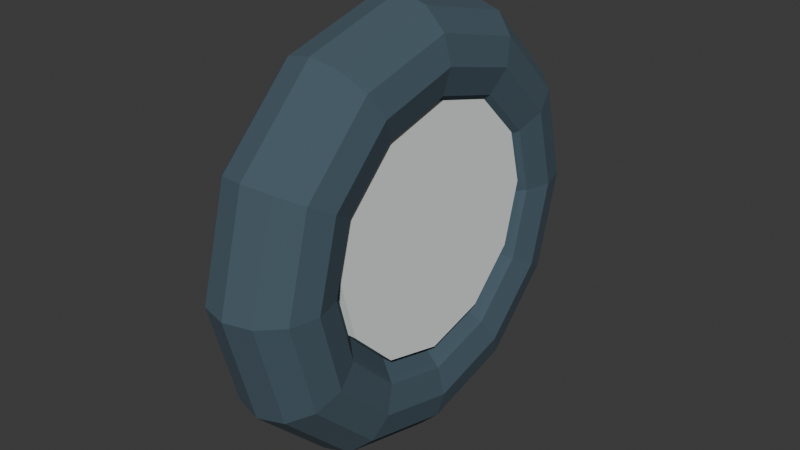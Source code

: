 # Source: car003_wheel.blend  (saved by Blender 4.3.34; exported with 4.5.12 LTS)
import bpy
from mathutils import Matrix  # noqa: F401  (used for matrix-valued properties, if any)

bpy.ops.wm.read_factory_settings(use_empty=True)
scene = bpy.context.scene
scene.name = 'Scene'

# ---- collections
col_collection = bpy.data.collections.new('Collection'); scene.collection.children.link(col_collection)

# ---- materials (node trees are filled in below, after node groups)
mat_mat21 = bpy.data.materials.new('mat21')
mat_mat21.use_backface_culling = True
mat_mat21.diffuse_color = (1.0, 1.0, 1.0, 1.0)
mat_mat12 = bpy.data.materials.new('mat12')
mat_mat12.use_backface_culling = True
mat_mat12.diffuse_color = (1.0, 0.83, 0.04, 1.0)
mat_mat7 = bpy.data.materials.new('mat7')
mat_mat7.use_backface_culling = True
mat_mat7.diffuse_color = (0.87, 0.12, 0.29, 1.0)
mat_mat16 = bpy.data.materials.new('mat16')
mat_mat16.use_backface_culling = True
mat_mat16.diffuse_color = (0.19, 0.28, 0.34, 1.0)
mat_mat18 = bpy.data.materials.new('mat18')
mat_mat18.use_backface_culling = True
mat_mat18.diffuse_color = (1.0, 0.61, 0.25, 1.0)
mat_mat17 = bpy.data.materials.new('mat17')
mat_mat17.use_backface_culling = True
mat_mat17.diffuse_color = (0.06, 0.1, 0.13, 1.0)
mat_mat25 = bpy.data.materials.new('mat25')
mat_mat25.surface_render_method = 'BLENDED'
mat_mat25.blend_method = 'BLEND'
mat_mat25.diffuse_color = (0.83, 0.89, 0.87, 0.4)
mat_mat15 = bpy.data.materials.new('mat15')
mat_mat15.use_backface_culling = True
mat_mat15.diffuse_color = (0.63, 0.7, 0.72, 1.0)
mat_mat3 = bpy.data.materials.new('mat3')
mat_mat3.use_backface_culling = True
mat_mat3.diffuse_color = (0.22, 0.74, 0.83, 1.0)
mat_mat5 = bpy.data.materials.new('mat5')
mat_mat5.use_backface_culling = True
mat_mat5.diffuse_color = (0.0, 0.34, 0.79, 1.0)
mat_mat4 = bpy.data.materials.new('mat4')
mat_mat4.use_backface_culling = True
mat_mat4.diffuse_color = (0.0, 0.52, 0.66, 1.0)
mat_mat13 = bpy.data.materials.new('mat13')
mat_mat13.use_backface_culling = True
mat_mat13.diffuse_color = (1.0, 0.33, 0.0, 1.0)
mat_mat8 = bpy.data.materials.new('mat8')
mat_mat8.use_backface_culling = True
mat_mat8.diffuse_color = (0.91, 0.05, 0.03, 1.0)

# ---- material node trees
mat_mat21.use_nodes = True; mat_mat21.node_tree.nodes.clear()
_N = mat_mat21.node_tree.nodes; _L = mat_mat21.node_tree.links
n0 = _N.new('ShaderNodeBsdfPrincipled'); n0.name = 'Principled BSDF'; n0.location = (10, 300)
n0.inputs[0].default_value = (1.0, 1.0, 1.0, 1.0)
n0.inputs[2].default_value = 1.0
n1 = _N.new('ShaderNodeOutputMaterial'); n1.name = 'Material Output'; n1.location = (300, 300)
_L.new(n0.outputs[0], n1.inputs[0])
n1.is_active_output = True
mat_mat12.use_nodes = True; mat_mat12.node_tree.nodes.clear()
_N = mat_mat12.node_tree.nodes; _L = mat_mat12.node_tree.links
n0 = _N.new('ShaderNodeBsdfPrincipled'); n0.name = 'Principled BSDF'; n0.location = (10, 300)
n0.inputs[0].default_value = (1.0, 0.83, 0.04, 1.0)
n0.inputs[2].default_value = 1.0
n1 = _N.new('ShaderNodeOutputMaterial'); n1.name = 'Material Output'; n1.location = (300, 300)
_L.new(n0.outputs[0], n1.inputs[0])
n1.is_active_output = True
mat_mat7.use_nodes = True; mat_mat7.node_tree.nodes.clear()
_N = mat_mat7.node_tree.nodes; _L = mat_mat7.node_tree.links
n0 = _N.new('ShaderNodeBsdfPrincipled'); n0.name = 'Principled BSDF'; n0.location = (10, 300)
n0.inputs[0].default_value = (0.87, 0.12, 0.29, 1.0)
n0.inputs[2].default_value = 1.0
n1 = _N.new('ShaderNodeOutputMaterial'); n1.name = 'Material Output'; n1.location = (300, 300)
_L.new(n0.outputs[0], n1.inputs[0])
n1.is_active_output = True
mat_mat16.use_nodes = True; mat_mat16.node_tree.nodes.clear()
_N = mat_mat16.node_tree.nodes; _L = mat_mat16.node_tree.links
n0 = _N.new('ShaderNodeBsdfPrincipled'); n0.name = 'Principled BSDF'; n0.location = (10, 300)
n0.inputs[0].default_value = (0.19, 0.28, 0.34, 1.0)
n0.inputs[2].default_value = 1.0
n1 = _N.new('ShaderNodeOutputMaterial'); n1.name = 'Material Output'; n1.location = (300, 300)
_L.new(n0.outputs[0], n1.inputs[0])
n1.is_active_output = True
mat_mat18.use_nodes = True; mat_mat18.node_tree.nodes.clear()
_N = mat_mat18.node_tree.nodes; _L = mat_mat18.node_tree.links
n0 = _N.new('ShaderNodeBsdfPrincipled'); n0.name = 'Principled BSDF'; n0.location = (10, 300)
n0.inputs[0].default_value = (1.0, 0.61, 0.25, 1.0)
n0.inputs[2].default_value = 1.0
n1 = _N.new('ShaderNodeOutputMaterial'); n1.name = 'Material Output'; n1.location = (300, 300)
_L.new(n0.outputs[0], n1.inputs[0])
n1.is_active_output = True
mat_mat17.use_nodes = True; mat_mat17.node_tree.nodes.clear()
_N = mat_mat17.node_tree.nodes; _L = mat_mat17.node_tree.links
n0 = _N.new('ShaderNodeBsdfPrincipled'); n0.name = 'Principled BSDF'; n0.location = (10, 300)
n0.inputs[0].default_value = (0.06, 0.1, 0.13, 1.0)
n0.inputs[2].default_value = 1.0
n1 = _N.new('ShaderNodeOutputMaterial'); n1.name = 'Material Output'; n1.location = (300, 300)
_L.new(n0.outputs[0], n1.inputs[0])
n1.is_active_output = True
mat_mat25.use_nodes = True; mat_mat25.node_tree.nodes.clear()
_N = mat_mat25.node_tree.nodes; _L = mat_mat25.node_tree.links
n0 = _N.new('ShaderNodeBsdfPrincipled'); n0.name = 'Principled BSDF'; n0.location = (10, 300)
n0.inputs[0].default_value = (0.83, 0.89, 0.87, 1.0)
n0.inputs[2].default_value = 1.0
n1 = _N.new('ShaderNodeOutputMaterial'); n1.name = 'Material Output'; n1.location = (300, 300)
_L.new(n0.outputs[0], n1.inputs[0])
n1.is_active_output = True
mat_mat15.use_nodes = True; mat_mat15.node_tree.nodes.clear()
_N = mat_mat15.node_tree.nodes; _L = mat_mat15.node_tree.links
n0 = _N.new('ShaderNodeBsdfPrincipled'); n0.name = 'Principled BSDF'; n0.location = (10, 300)
n0.inputs[0].default_value = (0.63, 0.7, 0.72, 1.0)
n0.inputs[2].default_value = 1.0
n1 = _N.new('ShaderNodeOutputMaterial'); n1.name = 'Material Output'; n1.location = (300, 300)
_L.new(n0.outputs[0], n1.inputs[0])
n1.is_active_output = True
mat_mat3.use_nodes = True; mat_mat3.node_tree.nodes.clear()
_N = mat_mat3.node_tree.nodes; _L = mat_mat3.node_tree.links
n0 = _N.new('ShaderNodeBsdfPrincipled'); n0.name = 'Principled BSDF'; n0.location = (10, 300)
n0.inputs[0].default_value = (0.22, 0.74, 0.83, 1.0)
n0.inputs[2].default_value = 1.0
n1 = _N.new('ShaderNodeOutputMaterial'); n1.name = 'Material Output'; n1.location = (300, 300)
_L.new(n0.outputs[0], n1.inputs[0])
n1.is_active_output = True
mat_mat5.use_nodes = True; mat_mat5.node_tree.nodes.clear()
_N = mat_mat5.node_tree.nodes; _L = mat_mat5.node_tree.links
n0 = _N.new('ShaderNodeBsdfPrincipled'); n0.name = 'Principled BSDF'; n0.location = (10, 300)
n0.inputs[0].default_value = (0.0, 0.34, 0.79, 1.0)
n0.inputs[2].default_value = 1.0
n1 = _N.new('ShaderNodeOutputMaterial'); n1.name = 'Material Output'; n1.location = (300, 300)
_L.new(n0.outputs[0], n1.inputs[0])
n1.is_active_output = True
mat_mat4.use_nodes = True; mat_mat4.node_tree.nodes.clear()
_N = mat_mat4.node_tree.nodes; _L = mat_mat4.node_tree.links
n0 = _N.new('ShaderNodeBsdfPrincipled'); n0.name = 'Principled BSDF'; n0.location = (10, 300)
n0.inputs[0].default_value = (0.0, 0.52, 0.66, 1.0)
n0.inputs[2].default_value = 1.0
n1 = _N.new('ShaderNodeOutputMaterial'); n1.name = 'Material Output'; n1.location = (300, 300)
_L.new(n0.outputs[0], n1.inputs[0])
n1.is_active_output = True
mat_mat13.use_nodes = True; mat_mat13.node_tree.nodes.clear()
_N = mat_mat13.node_tree.nodes; _L = mat_mat13.node_tree.links
n0 = _N.new('ShaderNodeBsdfPrincipled'); n0.name = 'Principled BSDF'; n0.location = (10, 300)
n0.inputs[0].default_value = (1.0, 0.33, 0.0, 1.0)
n0.inputs[2].default_value = 1.0
n1 = _N.new('ShaderNodeOutputMaterial'); n1.name = 'Material Output'; n1.location = (300, 300)
_L.new(n0.outputs[0], n1.inputs[0])
n1.is_active_output = True
mat_mat8.use_nodes = True; mat_mat8.node_tree.nodes.clear()
_N = mat_mat8.node_tree.nodes; _L = mat_mat8.node_tree.links
n0 = _N.new('ShaderNodeBsdfPrincipled'); n0.name = 'Principled BSDF'; n0.location = (10, 300)
n0.inputs[0].default_value = (0.91, 0.05, 0.03, 1.0)
n0.inputs[2].default_value = 1.0
n1 = _N.new('ShaderNodeOutputMaterial'); n1.name = 'Material Output'; n1.location = (300, 300)
_L.new(n0.outputs[0], n1.inputs[0])
n1.is_active_output = True

# ---- world
world_world = bpy.data.worlds.new('World'); scene.world = world_world
world_world.use_nodes = True; world_world.node_tree.nodes.clear()
_N = world_world.node_tree.nodes; _L = world_world.node_tree.links
n0 = _N.new('ShaderNodeOutputWorld'); n0.name = 'World Output'; n0.location = (300, 300)
n1 = _N.new('ShaderNodeBackground'); n1.name = 'Background'; n1.location = (10, 300)
n1.inputs[0].default_value = (0.05088, 0.05088, 0.05088, 1.0)
_L.new(n1.outputs[0], n0.inputs[0])
n0.is_active_output = True
world_world.color = (0.05088, 0.05088, 0.05088)
world_world.sun_shadow_jitter_overblur = 0.0

# ---- meshes
me_mesh2140300993_001 = bpy.data.meshes.new('mesh2140300993.001')
me_mesh2140300993_001.from_pydata([(0.05819, 0.2453, 0.0009567), (0.05819, 0.2126, 0.1232), (0.06755, 0.1823, 0.1057), (0.06755, 0.2104, 0.0009567), (0.03262, 0.2709, 0.0009567), (0.03262, 0.2347, 0.136), (0.05819, 0.2126, 0.1232), (0.05819, 0.2453, 0.0009567), (-0.002303, 0.2803, 0.0009567), (-0.002303, 0.2428, 0.1407), (0.03262, 0.2347, 0.136), (0.03262, 0.2709, 0.0009567), (-0.03723, 0.2709, 0.0009567), (-0.03723, 0.2347, 0.136), (-0.002303, 0.2428, 0.1407), (-0.002303, 0.2803, 0.0009567), (-0.0628, 0.2453, 0.0009567), (-0.0628, 0.2126, 0.1232), (-0.03723, 0.2347, 0.136), (-0.03723, 0.2709, 0.0009567), (-0.07215, 0.2104, 0.0009567), (-0.07215, 0.1823, 0.1057), (-0.0628, 0.2126, 0.1232), (-0.0628, 0.2453, 0.0009567), (-0.0628, 0.1755, 0.0009567), (-0.0628, 0.1521, 0.08827), (-0.07215, 0.1823, 0.1057), (-0.07215, 0.2104, 0.0009567), (-0.03723, 0.1499, 0.0009567), (-0.03723, 0.13, 0.07549), (-0.0628, 0.1521, 0.08827), (-0.0628, 0.1755, 0.0009567), (-0.002303, 0.1406, 0.0009567), (-0.002303, 0.1218, 0.07081), (-0.03723, 0.13, 0.07549), (-0.03723, 0.1499, 0.0009567), (0.05819, 0.1755, 0.0009567), (0.05819, 0.1521, 0.08827), (0.03262, 0.13, 0.07549), (0.03262, 0.1499, 0.0009567), (0.06755, 0.2104, 0.0009567), (0.06755, 0.1823, 0.1057), (0.05819, 0.1521, 0.08827), (0.05819, 0.1755, 0.0009567), (0.05819, 0.2126, 0.1232), (0.05819, 0.1231, 0.2127), (0.06755, 0.1056, 0.1824), (0.06755, 0.1823, 0.1057), (0.03262, 0.2347, 0.136), (0.03262, 0.1359, 0.2348), (0.05819, 0.1231, 0.2127), (0.05819, 0.2126, 0.1232), (-0.002303, 0.2428, 0.1407), (-0.002303, 0.1406, 0.2429), (0.03262, 0.1359, 0.2348), (0.03262, 0.2347, 0.136), (-0.03723, 0.2347, 0.136), (-0.03723, 0.1359, 0.2348), (-0.002303, 0.1406, 0.2429), (-0.002303, 0.2428, 0.1407), (-0.0628, 0.2126, 0.1232), (-0.0628, 0.1231, 0.2127), (-0.03723, 0.1359, 0.2348), (-0.03723, 0.2347, 0.136), (-0.07215, 0.1823, 0.1057), (-0.07215, 0.1056, 0.1824), (-0.0628, 0.1231, 0.2127), (-0.0628, 0.2126, 0.1232), (-0.0628, 0.1521, 0.08827), (-0.0628, 0.08818, 0.1522), (-0.07215, 0.1056, 0.1824), (-0.07215, 0.1823, 0.1057), (-0.03723, 0.13, 0.07549), (-0.03723, 0.07539, 0.13), (-0.0628, 0.08818, 0.1522), (-0.0628, 0.1521, 0.08827), (-0.002303, 0.1218, 0.07081), (-0.002303, 0.07071, 0.1219), (-0.03723, 0.07539, 0.13), (-0.03723, 0.13, 0.07549), (0.05819, 0.1521, 0.08827), (0.05819, 0.08818, 0.1522), (0.03262, 0.07539, 0.13), (0.03262, 0.13, 0.07549), (0.06755, 0.1823, 0.1057), (0.06755, 0.1056, 0.1824), (0.05819, 0.08818, 0.1522), (0.05819, 0.1521, 0.08827), (0.05819, 0.1231, 0.2127), (0.05819, 0.0008603, 0.2454), (0.06755, 0.0008603, 0.2105), (0.06755, 0.1056, 0.1824), (0.03262, 0.1359, 0.2348), (0.03262, 0.0008603, 0.271), (0.05819, 0.0008603, 0.2454), (0.05819, 0.1231, 0.2127), (-0.002303, 0.1406, 0.2429), (-0.002303, 0.0008603, 0.2804), (0.03262, 0.0008603, 0.271), (0.03262, 0.1359, 0.2348), (-0.03723, 0.1359, 0.2348), (-0.03723, 0.0008603, 0.271), (-0.002303, 0.0008603, 0.2804), (-0.002303, 0.1406, 0.2429), (-0.0628, 0.1231, 0.2127), (-0.0628, 0.0008603, 0.2454), (-0.03723, 0.0008603, 0.271), (-0.03723, 0.1359, 0.2348), (-0.07215, 0.1056, 0.1824), (-0.07215, 0.0008603, 0.2105), (-0.0628, 0.0008603, 0.2454), (-0.0628, 0.1231, 0.2127), (-0.0628, 0.08818, 0.1522), (-0.0628, 0.0008603, 0.1756), (-0.07215, 0.0008603, 0.2105), (-0.07215, 0.1056, 0.1824), (-0.03723, 0.07539, 0.13), (-0.03723, 0.0008603, 0.15), (-0.0628, 0.0008603, 0.1756), (-0.0628, 0.08818, 0.1522), (-0.002303, 0.07071, 0.1219), (-0.002303, 0.0008603, 0.1407), (-0.03723, 0.0008603, 0.15), (-0.03723, 0.07539, 0.13), (0.05819, 0.08818, 0.1522), (0.05819, 0.0008603, 0.1756), (0.03262, 0.0008603, 0.15), (0.03262, 0.07539, 0.13), (0.06755, 0.1056, 0.1824), (0.06755, 0.0008603, 0.2105), (0.05819, 0.0008603, 0.1756), (0.05819, 0.08818, 0.1522), (0.05819, 0.0008603, 0.2454), (0.05819, -0.1214, 0.2127), (0.06755, -0.1039, 0.1824), (0.06755, 0.0008603, 0.2105), (0.03262, 0.0008603, 0.271), (0.03262, -0.1342, 0.2348), (0.05819, -0.1214, 0.2127), (0.05819, 0.0008603, 0.2454), (-0.002303, 0.0008603, 0.2804), (-0.002303, -0.1388, 0.2429), (0.03262, -0.1342, 0.2348), (0.03262, 0.0008603, 0.271), (-0.03723, 0.0008603, 0.271), (-0.03723, -0.1342, 0.2348), (-0.002303, -0.1388, 0.2429), (-0.002303, 0.0008603, 0.2804), (-0.0628, 0.0008603, 0.2454), (-0.0628, -0.1214, 0.2127), (-0.03723, -0.1342, 0.2348), (-0.03723, 0.0008603, 0.271), (-0.07215, 0.0008603, 0.2105), (-0.07216, -0.1039, 0.1824), (-0.0628, -0.1214, 0.2127), (-0.0628, 0.0008603, 0.2454), (-0.0628, 0.0008603, 0.1756), (-0.0628, -0.08645, 0.1522), (-0.07216, -0.1039, 0.1824), (-0.07215, 0.0008603, 0.2105), (-0.03723, 0.0008603, 0.15), (-0.03723, -0.07367, 0.13), (-0.0628, -0.08645, 0.1522), (-0.0628, 0.0008603, 0.1756), (-0.002303, 0.0008603, 0.1407), (-0.002303, -0.06899, 0.1219), (-0.03723, -0.07367, 0.13), (-0.03723, 0.0008603, 0.15), (0.05819, 0.0008603, 0.1756), (0.05819, -0.08645, 0.1522), (0.03262, -0.07367, 0.13), (0.03262, 0.0008603, 0.15), (0.06755, 0.0008603, 0.2105), (0.06755, -0.1039, 0.1824), (0.05819, -0.08645, 0.1522), (0.05819, 0.0008603, 0.1756), (0.05819, -0.1214, 0.2127), (0.05819, -0.2109, 0.1232), (0.06755, -0.1806, 0.1057), (0.06755, -0.1039, 0.1824), (0.03262, -0.1342, 0.2348), (0.03262, -0.233, 0.136), (0.05819, -0.2109, 0.1232), (0.05819, -0.1214, 0.2127), (-0.002303, -0.1388, 0.2429), (-0.002303, -0.2411, 0.1407), (0.03262, -0.233, 0.136), (0.03262, -0.1342, 0.2348), (-0.03723, -0.1342, 0.2348), (-0.03723, -0.233, 0.136), (-0.002303, -0.2411, 0.1407), (-0.002303, -0.1388, 0.2429), (-0.0628, -0.1214, 0.2127), (-0.0628, -0.2109, 0.1232), (-0.03723, -0.233, 0.136), (-0.03723, -0.1342, 0.2348), (-0.07216, -0.1039, 0.1824), (-0.07216, -0.1806, 0.1057), (-0.0628, -0.2109, 0.1232), (-0.0628, -0.1214, 0.2127), (-0.0628, -0.08645, 0.1522), (-0.0628, -0.1504, 0.08827), (-0.07216, -0.1806, 0.1057), (-0.07216, -0.1039, 0.1824), (-0.03723, -0.07367, 0.13), (-0.03723, -0.1282, 0.07549), (-0.0628, -0.1504, 0.08827), (-0.0628, -0.08645, 0.1522), (-0.002303, -0.06899, 0.1219), (-0.002303, -0.1201, 0.07081), (-0.03723, -0.1282, 0.07549), (-0.03723, -0.07367, 0.13), (0.05819, -0.08645, 0.1522), (0.05819, -0.1504, 0.08827), (0.03262, -0.1282, 0.07549), (0.03262, -0.07367, 0.13), (0.06755, -0.1039, 0.1824), (0.06755, -0.1806, 0.1057), (0.05819, -0.1504, 0.08827), (0.05819, -0.08645, 0.1522), (0.05819, -0.2109, 0.1232), (0.05819, -0.2436, 0.0009567), (0.06755, -0.2087, 0.0009567), (0.06755, -0.1806, 0.1057), (0.03262, -0.233, 0.136), (0.03262, -0.2692, 0.0009567), (0.05819, -0.2436, 0.0009567), (0.05819, -0.2109, 0.1232), (-0.002303, -0.2411, 0.1407), (-0.002303, -0.2785, 0.0009567), (0.03262, -0.2692, 0.0009567), (0.03262, -0.233, 0.136), (-0.03723, -0.233, 0.136), (-0.03723, -0.2692, 0.0009567), (-0.002303, -0.2785, 0.0009567), (-0.002303, -0.2411, 0.1407), (-0.0628, -0.2109, 0.1232), (-0.0628, -0.2436, 0.0009567), (-0.03723, -0.2692, 0.0009567), (-0.03723, -0.233, 0.136), (-0.07216, -0.1806, 0.1057), (-0.07216, -0.2087, 0.0009567), (-0.0628, -0.2436, 0.0009567), (-0.0628, -0.2109, 0.1232), (-0.0628, -0.1504, 0.08827), (-0.0628, -0.1738, 0.0009567), (-0.07216, -0.2087, 0.0009567), (-0.07216, -0.1806, 0.1057), (-0.03723, -0.1282, 0.07549), (-0.03723, -0.1482, 0.0009567), (-0.0628, -0.1738, 0.0009567), (-0.0628, -0.1504, 0.08827), (-0.002303, -0.1201, 0.07081), (-0.002303, -0.1388, 0.0009567), (-0.03723, -0.1482, 0.0009567), (-0.03723, -0.1282, 0.07549), (0.03262, -0.1482, 0.0009567), (-0.002303, -0.1388, 0.0009567), (-0.002303, -0.1201, 0.07081), (0.05819, -0.1504, 0.08827), (0.05819, -0.1738, 0.0009567), (0.03262, -0.1482, 0.0009567), (0.03262, -0.1282, 0.07549), (0.06755, -0.1806, 0.1057), (0.06755, -0.2087, 0.0009567), (0.05819, -0.1738, 0.0009567), (0.05819, -0.1504, 0.08827), (0.05819, -0.2436, 0.0009567), (0.05819, -0.2109, -0.1213), (0.06755, -0.1806, -0.1038), (0.06755, -0.2087, 0.0009567), (0.03262, -0.2692, 0.0009567), (0.03262, -0.233, -0.1341), (0.05819, -0.2109, -0.1213), (0.05819, -0.2436, 0.0009567), (-0.002303, -0.2785, 0.0009567), (-0.002303, -0.2411, -0.1387), (0.03262, -0.233, -0.1341), (0.03262, -0.2692, 0.0009567), (-0.03723, -0.2692, 0.0009567), (-0.03723, -0.233, -0.1341), (-0.002303, -0.2411, -0.1387), (-0.002303, -0.2785, 0.0009567), (-0.0628, -0.2436, 0.0009567), (-0.0628, -0.2109, -0.1213), (-0.03723, -0.233, -0.1341), (-0.03723, -0.2692, 0.0009567), (-0.07216, -0.2087, 0.0009567), (-0.07216, -0.1806, -0.1038), (-0.0628, -0.2109, -0.1213), (-0.0628, -0.2436, 0.0009567), (-0.0628, -0.1738, 0.0009567), (-0.0628, -0.1504, -0.08636), (-0.07216, -0.1806, -0.1038), (-0.07216, -0.2087, 0.0009567), (-0.03723, -0.1482, 0.0009567), (-0.03723, -0.1282, -0.07357), (-0.0628, -0.1504, -0.08636), (-0.0628, -0.1738, 0.0009567), (-0.002303, -0.1388, 0.0009567), (-0.002303, -0.1201, -0.0689), (-0.03723, -0.1282, -0.07357), (-0.03723, -0.1482, 0.0009567), (0.05819, -0.1738, 0.0009567), (0.05819, -0.1504, -0.08636), (0.03262, -0.1282, -0.07357), (0.03262, -0.1482, 0.0009567), (0.06755, -0.2087, 0.0009567), (0.06755, -0.1806, -0.1038), (0.05819, -0.1504, -0.08636), (0.05819, -0.1738, 0.0009567), (0.05819, -0.2109, -0.1213), (0.05819, -0.1214, -0.2108), (0.06755, -0.1039, -0.1805), (0.06755, -0.1806, -0.1038), (0.03262, -0.233, -0.1341), (0.03262, -0.1342, -0.2329), (0.05819, -0.1214, -0.2108), (0.05819, -0.2109, -0.1213), (-0.002303, -0.2411, -0.1387), (-0.002303, -0.1388, -0.241), (0.03262, -0.1342, -0.2329), (0.03262, -0.233, -0.1341), (-0.03723, -0.233, -0.1341), (-0.03723, -0.1342, -0.2329), (-0.002303, -0.1388, -0.241), (-0.002303, -0.2411, -0.1387), (-0.0628, -0.2109, -0.1213), (-0.0628, -0.1214, -0.2108), (-0.03723, -0.1342, -0.2329), (-0.03723, -0.233, -0.1341), (-0.07216, -0.1806, -0.1038), (-0.07215, -0.1039, -0.1805), (-0.0628, -0.1214, -0.2108), (-0.0628, -0.2109, -0.1213), (-0.0628, -0.1504, -0.08636), (-0.0628, -0.08645, -0.1503), (-0.07215, -0.1039, -0.1805), (-0.07216, -0.1806, -0.1038), (-0.03723, -0.1282, -0.07357), (-0.03723, -0.07367, -0.1281), (-0.0628, -0.08645, -0.1503), (-0.0628, -0.1504, -0.08636), (-0.002303, -0.1201, -0.0689), (-0.002303, -0.06899, -0.12), (-0.03723, -0.07367, -0.1281), (-0.03723, -0.1282, -0.07357), (0.03262, -0.1282, -0.07357), (0.03262, -0.07367, -0.1281), (-0.002303, -0.06899, -0.12), (-0.002303, -0.1201, -0.0689), (0.05819, -0.1504, -0.08636), (0.05819, -0.08645, -0.1503), (0.03262, -0.07367, -0.1281), (0.03262, -0.1282, -0.07357), (0.06755, -0.1806, -0.1038), (0.06755, -0.1039, -0.1805), (0.05819, -0.08645, -0.1503), (0.05819, -0.1504, -0.08636), (0.05819, -0.1214, -0.2108), (0.05819, 0.0008603, -0.2435), (0.06755, 0.0008603, -0.2086), (0.06755, -0.1039, -0.1805), (0.03262, -0.1342, -0.2329), (0.03262, 0.0008603, -0.2691), (0.05819, 0.0008603, -0.2435), (0.05819, -0.1214, -0.2108), (-0.002303, -0.1388, -0.241), (-0.002303, 0.0008603, -0.2785), (0.03262, 0.0008603, -0.2691), (0.03262, -0.1342, -0.2329), (-0.03723, -0.1342, -0.2329), (-0.03723, 0.0008603, -0.2691), (-0.002303, 0.0008603, -0.2785), (-0.002303, -0.1388, -0.241), (-0.0628, -0.1214, -0.2108), (-0.0628, 0.0008603, -0.2435), (-0.03723, 0.0008603, -0.2691), (-0.03723, -0.1342, -0.2329), (-0.07215, -0.1039, -0.1805), (-0.07215, 0.0008603, -0.2086), (-0.0628, 0.0008603, -0.2435), (-0.0628, -0.1214, -0.2108), (-0.0628, -0.08645, -0.1503), (-0.0628, 0.0008603, -0.1737), (-0.07215, 0.0008603, -0.2086), (-0.07215, -0.1039, -0.1805), (-0.03723, -0.07367, -0.1281), (-0.03723, 0.0008603, -0.1481), (-0.0628, 0.0008603, -0.1737), (-0.0628, -0.08645, -0.1503), (-0.002303, -0.06899, -0.12), (-0.002303, 0.0008603, -0.1387), (-0.03723, 0.0008603, -0.1481), (-0.03723, -0.07367, -0.1281), (0.03262, -0.07367, -0.1281), (0.03262, 0.0008603, -0.1481), (-0.002303, 0.0008603, -0.1387), (-0.002303, -0.06899, -0.12), (0.05819, -0.08645, -0.1503), (0.05819, 0.0008603, -0.1737), (0.03262, 0.0008603, -0.1481), (0.03262, -0.07367, -0.1281), (0.06755, -0.1039, -0.1805), (0.06755, 0.0008603, -0.2086), (0.05819, 0.0008603, -0.1737), (0.05819, -0.08645, -0.1503), (0.05819, 0.0008603, -0.2435), (0.05819, 0.1231, -0.2108), (0.06755, 0.1056, -0.1805), (0.06755, 0.0008603, -0.2086), (0.03262, 0.0008603, -0.2691), (0.03262, 0.1359, -0.2329), (0.05819, 0.1231, -0.2108), (0.05819, 0.0008603, -0.2435), (-0.002303, 0.0008603, -0.2785), (-0.002303, 0.1406, -0.241), (0.03262, 0.1359, -0.2329), (0.03262, 0.0008603, -0.2691), (-0.03723, 0.0008603, -0.2691), (-0.03723, 0.1359, -0.2329), (-0.002303, 0.1406, -0.241), (-0.002303, 0.0008603, -0.2785), (-0.0628, 0.0008603, -0.2435), (-0.0628, 0.1231, -0.2108), (-0.03723, 0.1359, -0.2329), (-0.03723, 0.0008603, -0.2691), (-0.07215, 0.0008603, -0.2086), (-0.07215, 0.1056, -0.1805), (-0.0628, 0.1231, -0.2108), (-0.0628, 0.0008603, -0.2435), (-0.0628, 0.0008603, -0.1737), (-0.0628, 0.08818, -0.1503), (-0.07215, 0.1056, -0.1805), (-0.07215, 0.0008603, -0.2086), (-0.03723, 0.0008603, -0.1481), (-0.03723, 0.07539, -0.1281), (-0.0628, 0.08818, -0.1503), (-0.0628, 0.0008603, -0.1737), (-0.002303, 0.0008603, -0.1387), (-0.002303, 0.07071, -0.12), (-0.03723, 0.07539, -0.1281), (-0.03723, 0.0008603, -0.1481), (0.03262, 0.0008603, -0.1481), (0.03262, 0.07539, -0.1281), (-0.002303, 0.07071, -0.12), (-0.002303, 0.0008603, -0.1387), (0.05819, 0.0008603, -0.1737), (0.05819, 0.08818, -0.1503), (0.03262, 0.07539, -0.1281), (0.03262, 0.0008603, -0.1481), (0.06755, 0.0008603, -0.2086), (0.06755, 0.1056, -0.1805), (0.05819, 0.08818, -0.1503), (0.05819, 0.0008603, -0.1737), (0.05819, 0.1231, -0.2108), (0.05819, 0.2126, -0.1213), (0.06755, 0.1823, -0.1038), (0.06755, 0.1056, -0.1805), (0.03262, 0.1359, -0.2329), (0.03262, 0.2347, -0.1341), (0.05819, 0.2126, -0.1213), (0.05819, 0.1231, -0.2108), (-0.002303, 0.1406, -0.241), (-0.002303, 0.2428, -0.1387), (0.03262, 0.2347, -0.1341), (0.03262, 0.1359, -0.2329), (-0.03723, 0.1359, -0.2329), (-0.03723, 0.2347, -0.1341), (-0.002303, 0.2428, -0.1387), (-0.002303, 0.1406, -0.241), (-0.0628, 0.1231, -0.2108), (-0.0628, 0.2126, -0.1213), (-0.03723, 0.2347, -0.1341), (-0.03723, 0.1359, -0.2329), (-0.07215, 0.1056, -0.1805), (-0.07215, 0.1823, -0.1038), (-0.0628, 0.2126, -0.1213), (-0.0628, 0.1231, -0.2108), (-0.0628, 0.08818, -0.1503), (-0.0628, 0.1521, -0.08636), (-0.07215, 0.1823, -0.1038), (-0.07215, 0.1056, -0.1805), (-0.03723, 0.07539, -0.1281), (-0.03723, 0.13, -0.07357), (-0.0628, 0.1521, -0.08636), (-0.0628, 0.08818, -0.1503), (-0.002303, 0.07071, -0.12), (-0.002303, 0.1218, -0.0689), (-0.03723, 0.13, -0.07357), (-0.03723, 0.07539, -0.1281), (0.03262, 0.07539, -0.1281), (0.03262, 0.13, -0.07357), (-0.002303, 0.07071, -0.12), (0.05819, 0.08818, -0.1503), (0.05819, 0.1521, -0.08636), (0.03262, 0.13, -0.07357), (0.03262, 0.07539, -0.1281), (0.06755, 0.1056, -0.1805), (0.06755, 0.1823, -0.1038), (0.05819, 0.1521, -0.08636), (0.05819, 0.08818, -0.1503), (0.05819, 0.2126, -0.1213), (0.05819, 0.2453, 0.0009567), (0.06755, 0.2104, 0.0009567), (0.06755, 0.1823, -0.1038), (0.03262, 0.2347, -0.1341), (0.03262, 0.2709, 0.0009567), (0.05819, 0.2453, 0.0009567), (0.05819, 0.2126, -0.1213), (-0.002303, 0.2428, -0.1387), (-0.002303, 0.2803, 0.0009567), (0.03262, 0.2709, 0.0009567), (0.03262, 0.2347, -0.1341), (-0.03723, 0.2347, -0.1341), (-0.03723, 0.2709, 0.0009567), (-0.002303, 0.2803, 0.0009567), (-0.002303, 0.2428, -0.1387), (-0.0628, 0.2126, -0.1213), (-0.0628, 0.2453, 0.0009567), (-0.03723, 0.2709, 0.0009567), (-0.03723, 0.2347, -0.1341), (-0.07215, 0.1823, -0.1038), (-0.07215, 0.2104, 0.0009567), (-0.0628, 0.2453, 0.0009567), (-0.0628, 0.2126, -0.1213), (-0.0628, 0.1521, -0.08636), (-0.0628, 0.1755, 0.0009567), (-0.07215, 0.2104, 0.0009567), (-0.07215, 0.1823, -0.1038), (-0.03723, 0.13, -0.07357), (-0.03723, 0.1499, 0.0009567), (-0.0628, 0.1755, 0.0009567), (-0.0628, 0.1521, -0.08636), (-0.002303, 0.1218, -0.0689), (-0.002303, 0.1406, 0.0009567), (-0.03723, 0.1499, 0.0009567), (-0.03723, 0.13, -0.07357), (0.05819, 0.1521, -0.08636), (0.05819, 0.1755, 0.0009567), (0.03262, 0.1499, 0.0009567), (0.03262, 0.13, -0.07357), (0.06755, 0.1823, -0.1038), (0.06755, 0.2104, 0.0009567), (0.05819, 0.1755, 0.0009567), (0.05819, 0.1521, -0.08636), (-0.002303, 0.0008601, 0.179), (-0.002303, -0.08026, 0.1572), (0.05178, -0.08026, 0.1572), (0.05178, 0.0008601, 0.179), (-0.002303, -0.08026, 0.1572), (-0.002303, -0.1396, 0.09785), (0.05178, -0.1396, 0.09785), (0.05178, -0.08026, 0.1572), (-0.002303, -0.1396, 0.09785), (-0.002303, -0.1614, 0.01673), (0.05178, -0.1614, 0.01673), (0.05178, -0.1396, 0.09785), (-0.002303, -0.1614, 0.01673), (-0.002303, -0.1396, -0.06439), (0.05178, -0.1396, -0.06439), (0.05178, -0.1614, 0.01673), (-0.002303, -0.1396, -0.06439), (-0.002303, -0.08026, -0.1238), (0.05178, -0.08026, -0.1238), (0.05178, -0.1396, -0.06439), (-0.002303, -0.08026, -0.1238), (-0.002303, 0.0008601, -0.1455), (0.05178, 0.0008601, -0.1455), (0.05178, -0.08026, -0.1238), (-0.002303, 0.0008601, -0.1455), (-0.002303, 0.08198, -0.1238), (0.05178, 0.08198, -0.1238), (0.05178, 0.0008601, -0.1455), (-0.002303, 0.08198, -0.1238), (-0.002303, 0.1414, -0.06439), (0.05178, 0.1414, -0.06439), (0.05178, 0.08198, -0.1238), (-0.002303, 0.1414, -0.06439), (-0.002303, 0.1631, 0.01673), (0.05178, 0.1631, 0.01673), (0.05178, 0.1414, -0.06439), (-0.002303, 0.1631, 0.01673), (-0.002303, 0.1414, 0.09785), (0.05178, 0.1414, 0.09785), (0.05178, 0.1631, 0.01673), (-0.002303, 0.1414, 0.09785), (-0.002303, 0.08198, 0.1572), (0.05178, 0.08198, 0.1572), (0.05178, 0.1414, 0.09785), (-0.002303, 0.08198, 0.1572), (-0.002303, 0.0008601, 0.179), (0.05178, 0.0008601, 0.179), (0.05178, 0.08198, 0.1572), (0.05178, 0.0008601, 0.179), (0.05178, -0.08026, 0.1572), (0.05178, -0.1396, 0.09785), (0.05178, -0.1614, 0.01673), (0.05178, -0.1396, -0.06439), (0.05178, -0.08026, -0.1238), (0.05178, 0.0008601, -0.1455), (0.05178, 0.08198, -0.1238), (0.05178, 0.1414, -0.06439), (0.05178, 0.1631, 0.01673), (0.05178, 0.1414, 0.09785), (0.05178, 0.08198, 0.1572), (-0.002303, 0.08198, 0.1572), (-0.002303, 0.1414, 0.09785), (-0.002303, 0.1631, 0.01673), (-0.002303, 0.1414, -0.06439), (-0.002303, 0.08198, -0.1238), (-0.002303, 0.0008601, -0.1455), (-0.002303, -0.08026, -0.1238), (-0.002303, -0.1396, -0.06439), (-0.002303, -0.1614, 0.01673), (-0.002303, -0.1396, 0.09785), (-0.002303, -0.08026, 0.1572), (-0.002303, 0.0008601, 0.179)], [], [(2, 3, 0), (0, 1, 2), (5, 7, 4), (7, 5, 6), (9, 11, 8), (11, 9, 10), (13, 15, 12), (15, 13, 14), (17, 19, 16), (19, 17, 18), (21, 23, 20), (23, 21, 22), (25, 27, 24), (27, 25, 26), (30, 31, 28), (28, 29, 30), (34, 35, 32), (32, 33, 34), (38, 39, 36), (36, 37, 38), (42, 43, 40), (40, 41, 42), (46, 47, 44), (44, 45, 46), (49, 51, 48), (51, 49, 50), (53, 55, 52), (55, 53, 54), (57, 59, 56), (59, 57, 58), (61, 63, 60), (63, 61, 62), (65, 67, 64), (67, 65, 66), (69, 71, 68), (71, 69, 70), (74, 75, 72), (72, 73, 74), (78, 79, 76), (76, 77, 78), (82, 83, 80), (80, 81, 82), (86, 87, 84), (84, 85, 86), (90, 91, 88), (88, 89, 90), (93, 95, 92), (95, 93, 94), (97, 99, 96), (99, 97, 98), (101, 103, 100), (103, 101, 102), (105, 107, 104), (107, 105, 106), (109, 111, 108), (111, 109, 110), (113, 115, 112), (115, 113, 114), (118, 119, 116), (116, 117, 118), (122, 123, 120), (120, 121, 122), (126, 127, 124), (124, 125, 126), (130, 131, 128), (128, 129, 130), (134, 135, 132), (132, 133, 134), (137, 139, 136), (139, 137, 138), (141, 143, 140), (143, 141, 142), (145, 147, 144), (147, 145, 146), (149, 151, 148), (151, 149, 150), (153, 155, 152), (155, 153, 154), (157, 159, 156), (159, 157, 158), (162, 163, 160), (160, 161, 162), (166, 167, 164), (164, 165, 166), (170, 171, 168), (168, 169, 170), (174, 175, 172), (172, 173, 174), (178, 179, 176), (176, 177, 178), (181, 183, 180), (183, 181, 182), (186, 187, 184), (184, 185, 186), (190, 191, 188), (188, 189, 190), (194, 195, 192), (192, 193, 194), (197, 199, 196), (199, 197, 198), (201, 203, 200), (203, 201, 202), (205, 207, 204), (207, 205, 206), (210, 211, 208), (208, 209, 210), (213, 215, 212), (215, 213, 214), (218, 219, 216), (216, 217, 218), (222, 223, 220), (220, 221, 222), (226, 227, 224), (224, 225, 226), (230, 231, 228), (228, 229, 230), (234, 235, 232), (232, 233, 234), (238, 239, 236), (236, 237, 238), (241, 243, 240), (243, 241, 242), (245, 247, 244), (247, 245, 246), (249, 251, 248), (251, 249, 250), (253, 255, 252), (255, 253, 254), (258, 256, 257), (260, 262, 259), (262, 260, 261), (265, 266, 263), (263, 264, 265), (269, 270, 267), (267, 268, 269), (273, 274, 271), (271, 272, 273), (277, 278, 275), (275, 276, 277), (281, 282, 279), (279, 280, 281), (285, 286, 283), (283, 284, 285), (288, 290, 287), (290, 288, 289), (292, 294, 291), (294, 292, 293), (296, 298, 295), (298, 296, 297), (300, 302, 299), (302, 300, 301), (304, 306, 303), (306, 304, 305), (309, 310, 307), (307, 308, 309), (313, 314, 311), (311, 312, 313), (317, 318, 315), (315, 316, 317), (321, 322, 319), (319, 320, 321), (325, 326, 323), (323, 324, 325), (329, 330, 327), (327, 328, 329), (332, 334, 331), (334, 332, 333), (336, 338, 335), (338, 336, 337), (340, 342, 339), (342, 340, 341), (344, 346, 343), (346, 344, 345), (348, 350, 347), (350, 348, 349), (352, 354, 351), (354, 352, 353), (357, 358, 355), (355, 356, 357), (361, 362, 359), (359, 360, 361), (365, 366, 363), (363, 364, 365), (369, 370, 367), (367, 368, 369), (373, 374, 371), (371, 372, 373), (377, 378, 375), (375, 376, 377), (380, 382, 379), (382, 380, 381), (384, 386, 383), (386, 384, 385), (388, 390, 387), (390, 388, 389), (392, 394, 391), (394, 392, 393), (396, 398, 395), (398, 396, 397), (400, 402, 399), (402, 400, 401), (405, 406, 403), (403, 404, 405), (409, 410, 407), (407, 408, 409), (413, 414, 411), (411, 412, 413), (417, 418, 415), (415, 416, 417), (421, 422, 419), (419, 420, 421), (425, 426, 423), (423, 424, 425), (428, 430, 427), (430, 428, 429), (432, 434, 431), (434, 432, 433), (436, 438, 435), (438, 436, 437), (440, 442, 439), (442, 440, 441), (444, 446, 443), (446, 444, 445), (448, 450, 447), (450, 448, 449), (453, 454, 451), (451, 452, 453), (457, 458, 455), (455, 456, 457), (461, 462, 459), (459, 460, 461), (464, 466, 463), (466, 464, 465), (468, 470, 467), (470, 468, 469), (472, 474, 471), (474, 472, 473), (476, 478, 475), (478, 476, 477), (480, 482, 479), (482, 480, 481), (485, 486, 483), (483, 484, 485), (488, 490, 487), (490, 488, 489), (492, 493, 491), (496, 497, 494), (494, 495, 496), (500, 501, 498), (498, 499, 500), (504, 505, 502), (502, 503, 504), (507, 509, 506), (509, 507, 508), (511, 513, 510), (513, 511, 512), (515, 517, 514), (517, 515, 516), (519, 521, 518), (521, 519, 520), (523, 525, 522), (525, 523, 524), (527, 529, 526), (529, 527, 528), (532, 533, 530), (530, 531, 532), (536, 537, 534), (534, 535, 536), (540, 541, 538), (538, 539, 540), (544, 545, 542), (542, 543, 544), (547, 549, 546), (549, 547, 548), (551, 553, 550), (553, 551, 552), (556, 557, 554), (554, 555, 556), (560, 561, 558), (558, 559, 560), (564, 565, 562), (562, 563, 564), (568, 569, 566), (566, 567, 568), (572, 573, 570), (570, 571, 572), (576, 577, 574), (574, 575, 576), (579, 581, 578), (581, 579, 580), (583, 585, 582), (585, 583, 584), (587, 589, 586), (589, 587, 588), (591, 593, 590), (593, 591, 592), (604, 605, 594), (594, 595, 596), (596, 597, 598), (598, 599, 600), (600, 601, 602), (602, 603, 604), (604, 594, 596), (596, 598, 600), (600, 602, 604), (604, 596, 600), (607, 617, 606), (617, 615, 616), (615, 613, 614), (613, 611, 612), (611, 609, 610), (609, 607, 608), (607, 615, 617), (615, 611, 613), (611, 607, 609), (607, 611, 615)])
me_mesh2140300993_001.polygons.foreach_set('use_smooth', [1, 0, 0, 0, 0, 0, 1, 1, 0, 0, 1, 0, 0, 0, 0, 0, 0, 0, 0, 1, 0, 0, 0, 0, 0, 0, 0, 0, 0, 0, 0, 0, 0, 0, 0, 0, 0, 0, 0, 0, 0, 0, 0, 0, 0, 0, 0, 0, 0, 0, 0, 0, 0, 0, 0, 0, 0, 0, 0, 0, 0, 0, 0, 0, 0, 0, 0, 0, 0, 0, 0, 0, 0, 0, 1, 0, 0, 0, 0, 0, 0, 0, 0, 0, 0, 0, 0, 1, 0, 0, 0, 0, 0, 0, 0, 0, 0, 0, 0, 0, 0, 0, 0, 0, 0, 0, 0, 0, 0, 0, 0, 0, 0, 0, 0, 0, 0, 0, 0, 0, 0, 0, 0, 0, 0, 0, 0, 0, 0, 0, 0, 0, 0, 0, 0, 0, 0, 0, 0, 0, 0, 1, 0, 0, 0, 0, 0, 0, 0, 0, 0, 0, 0, 0, 0, 0, 0, 0, 1, 0, 0, 0, 0, 0, 0, 0, 0, 0, 0, 0, 0, 0, 0, 0, 0, 1, 0, 0, 0, 0, 0, 0, 0, 0, 0, 0, 0, 0, 0, 0, 0, 0, 0, 0, 0, 0, 0, 0, 0, 0, 0, 0, 1, 0, 0, 0, 0, 0, 0, 0, 0, 0, 0, 0, 0, 0, 0, 0, 0, 0, 0, 0, 0, 0, 0, 0, 0, 0, 0, 0, 0, 0, 0, 0, 0, 0, 0, 0, 0, 0, 0, 0, 0, 0, 0, 0, 0, 0, 0, 0, 0, 0, 0, 0, 0, 0, 0, 0, 0, 0, 0, 0, 0, 0, 0, 0, 0, 0, 0, 0, 0, 0, 0, 0, 0, 0, 0, 0, 0, 0, 0, 0, 0, 0, 0, 0, 0, 0, 0, 0, 0, 0, 1, 0, 0, 0, 0, 0, 0, 0, 0, 0, 0, 0, 0, 0, 0, 0, 0, 0, 0, 0, 0, 0, 0, 0])
me_mesh2140300993_001.polygons.foreach_set('material_index', [5, 5, 5, 5, 5, 5, 5, 5, 5, 5, 5, 5, 5, 5, 5, 5, 5, 5, 5, 5, 5, 5, 5, 5, 5, 5, 5, 5, 5, 5, 5, 5, 5, 5, 5, 5, 5, 5, 5, 5, 5, 5, 5, 5, 5, 5, 5, 5, 5, 5, 5, 5, 5, 5, 5, 5, 5, 5, 5, 5, 5, 5, 5, 5, 5, 5, 5, 5, 5, 5, 5, 5, 5, 5, 5, 5, 5, 5, 5, 5, 5, 5, 5, 5, 5, 5, 5, 5, 5, 5, 5, 5, 5, 5, 5, 5, 5, 5, 5, 5, 5, 5, 5, 5, 5, 5, 5, 5, 5, 5, 5, 5, 5, 5, 5, 5, 5, 5, 5, 5, 5, 5, 5, 5, 5, 5, 5, 5, 5, 5, 5, 5, 5, 5, 5, 5, 5, 5, 5, 5, 5, 5, 5, 5, 5, 5, 5, 5, 5, 5, 5, 5, 5, 5, 5, 5, 5, 5, 5, 5, 5, 5, 5, 5, 5, 5, 5, 5, 5, 5, 5, 5, 5, 5, 5, 5, 5, 5, 5, 5, 5, 5, 5, 5, 5, 5, 5, 5, 5, 5, 5, 5, 5, 5, 5, 5, 5, 5, 5, 5, 5, 5, 5, 5, 5, 5, 5, 5, 5, 5, 5, 5, 5, 5, 5, 5, 5, 5, 5, 5, 5, 5, 5, 5, 5, 5, 5, 5, 5, 5, 5, 5, 5, 5, 5, 5, 5, 5, 5, 5, 5, 5, 5, 5, 5, 5, 5, 5, 5, 5, 5, 5, 5, 5, 5, 5, 5, 5, 5, 5, 5, 5, 5, 5, 5, 5, 5, 5, 5, 5, 5, 5, 6, 6, 6, 6, 6, 6, 6, 6, 6, 6, 6, 6, 6, 6, 6, 6, 6, 6, 6, 6, 6, 6, 6, 6, 6, 6, 6, 6, 6, 6, 6, 6, 6, 6, 6, 6, 6, 6, 6, 6, 6, 6, 6, 6])
_uv = me_mesh2140300993_001.uv_layers.new(name='UVMap')
_uv.uv.foreach_set('vector', [-0.0916, -0.4303, -0.09634, -0.44, -0.09989, -0.4393, -0.09989, -0.4393, -0.09435, -0.4279, -0.0916, -0.4303, 0.3004, -0.3012, 0.3124, -0.3082, 0.3103, -0.3111, 0.3124, -0.3082, 0.3004, -0.3012, 0.3034, -0.2992, 0.3445, -0.2685, 0.359, -0.2712, 0.3577, -0.2745, 0.359, -0.2712, 0.3445, -0.2685, 0.3463, -0.2653, 0.3417, -0.3072, 0.3563, -0.3087, 0.3549, -0.312, 0.3563, -0.3087, 0.3417, -0.3072, 0.3427, -0.3038, 0.3281, -0.3399, 0.3419, -0.3412, 0.34, -0.3443, 0.3419, -0.3412, 0.3281, -0.3399, 0.3288, -0.3363, 0.2903, -0.3613, 0.3024, -0.3638, 0.2999, -0.3664, 0.3024, -0.3638, 0.2903, -0.3613, 0.2912, -0.3578, 0.0922, -0.431, 0.0997, -0.4384, 0.09616, -0.4391, 0.0997, -0.4384, 0.0922, -0.431, 0.09496, -0.4286, -0.3019, -0.3033, -0.3082, -0.3097, -0.3103, -0.3067, -0.3103, -0.3067, -0.3048, -0.3013, -0.3019, -0.3033, -0.3475, -0.2701, -0.3545, -0.2733, -0.3558, -0.27, -0.3558, -0.27, -0.3492, -0.2669, -0.3475, -0.2701, -0.3306, -0.3403, -0.3378, -0.343, -0.3397, -0.3399, -0.3397, -0.3399, -0.3312, -0.3368, -0.3306, -0.3403, -0.2913, -0.3615, -0.2992, -0.3658, -0.3017, -0.3632, -0.3017, -0.3632, -0.2921, -0.358, -0.2913, -0.3615, -0.1833, -0.3655, -0.1937, -0.3688, -0.1956, -0.3658, -0.1956, -0.3658, -0.1835, -0.3619, -0.1833, -0.3655, 0.3123, 0.0363, 0.3261, 0.03539, 0.3256, 0.03181, 0.3261, 0.03539, 0.3123, 0.0363, 0.3141, 0.03945, 0.2755, -0.0859, 0.29, -0.08406, 0.2898, -0.08768, 0.29, -0.08406, 0.2755, -0.0859, 0.2762, -0.08235, 0.2631, -0.2468, 0.2776, -0.2445, 0.277, -0.2481, 0.2776, -0.2445, 0.2631, -0.2468, 0.2632, -0.2432, 0.2538, -0.3626, 0.2674, -0.3602, 0.2664, -0.3637, 0.2674, -0.3602, 0.2538, -0.3626, 0.2535, -0.359, 0.2405, -0.3982, 0.2526, -0.3961, 0.2513, -0.3995, 0.2526, -0.3961, 0.2405, -0.3982, 0.24, -0.3946, 0.1843, -0.3656, 0.1948, -0.3653, 0.1929, -0.3683, 0.1948, -0.3653, 0.1843, -0.3656, 0.1845, -0.362, -0.3145, 0.03507, -0.3231, 0.03217, -0.3236, 0.03575, -0.3236, 0.03575, -0.3163, 0.03823, -0.3145, 0.03507, -0.2788, -0.08654, -0.2864, -0.08749, -0.2867, -0.08388, -0.2867, -0.08388, -0.2795, -0.08299, -0.2788, -0.08654, -0.2563, -0.3623, -0.264, -0.363, -0.265, -0.3595, -0.265, -0.3595, -0.256, -0.3587, -0.2563, -0.3623, -0.2414, -0.3981, -0.2504, -0.3991, -0.2517, -0.3958, -0.2517, -0.3958, -0.2409, -0.3945, -0.2414, -0.3981, -0.285, -0.269, -0.2937, -0.2625, -0.2923, -0.2592, -0.2923, -0.2592, -0.2822, -0.2668, -0.285, -0.269, -0.0593, 0.2039, -0.05025, 0.2143, -0.04771, 0.2117, -0.05025, 0.2143, -0.0593, 0.2039, -0.06074, 0.2072, 0.06938, -0.0098, 0.08222, -0.002711, 0.08337, -0.00614, 0.08222, -0.002711, 0.06938, -0.0098, 0.0687, -0.006249, 0.1106, -0.2297, 0.1239, -0.2235, 0.1243, -0.2271, 0.1239, -0.2235, 0.1106, -0.2297, 0.1097, -0.2262, 0.1412, -0.3866, 0.1536, -0.3806, 0.1536, -0.3842, 0.1536, -0.3806, 0.1412, -0.3866, 0.1399, -0.3832, 0.1812, -0.4289, 0.1917, -0.4225, 0.1917, -0.4261, 0.1917, -0.4225, 0.1812, -0.4289, 0.1794, -0.4257, 0.2856, -0.2683, 0.2915, -0.2595, 0.2929, -0.2629, 0.2915, -0.2595, 0.2856, -0.2683, 0.2828, -0.266, 0.05699, 0.2049, 0.0495, 0.2099, 0.05203, 0.2125, 0.05203, 0.2125, 0.05843, 0.2082, 0.05699, 0.2049, -0.0727, -0.009165, -0.08016, -0.007212, -0.07902, -0.003783, -0.07902, -0.003783, -0.07202, -0.005614, -0.0727, -0.009165, -0.1436, -0.3857, -0.1511, -0.3842, -0.1511, -0.3806, -0.1511, -0.3806, -0.1422, -0.3823, -0.1436, -0.3857, -0.182, -0.4284, -0.1908, -0.4261, -0.1907, -0.4225, -0.1907, -0.4225, -0.1803, -0.4253, -0.182, -0.4284, -0.3141, -0.2488, -0.3165, -0.2382, -0.3133, -0.2365, -0.3133, -0.2365, -0.3104, -0.2489, -0.3141, -0.2488, -0.2534, 0.0004149, -0.2468, 0.01254, -0.2438, 0.01058, -0.2468, 0.01254, -0.2534, 0.0004149, -0.2555, 0.003337, -0.1367, -0.1126, -0.126, -0.1026, -0.124, -0.1056, -0.126, -0.1026, -0.1367, -0.1126, -0.1382, -0.1093, -0.06101, -0.2901, -0.04948, -0.281, -0.04824, -0.2844, -0.04948, -0.281, -0.06101, -0.2901, -0.0627, -0.2869, 0.01184, -0.4253, 0.02232, -0.4163, 0.02325, -0.4198, 0.02232, -0.4163, 0.01184, -0.4253, 0.009708, -0.4224, 0.1203, -0.4534, 0.1277, -0.4436, 0.1291, -0.4469, 0.1277, -0.4436, 0.1203, -0.4534, 0.1175, -0.4511, 0.314, -0.2478, 0.3129, -0.2374, 0.3161, -0.239, 0.3129, -0.2374, 0.314, -0.2478, 0.3104, -0.2479, 0.2514, 0.001895, 0.2452, 0.008467, 0.2482, 0.01043, 0.2482, 0.01043, 0.2535, 0.004817, 0.2514, 0.001895, 0.1336, -0.1112, 0.1269, -0.1075, 0.1288, -0.1044, 0.1288, -0.1044, 0.1352, -0.1079, 0.1336, -0.1112, -0.01387, -0.4238, -0.02083, -0.4205, -0.01989, -0.417, -0.01989, -0.417, -0.01174, -0.4209, -0.01387, -0.4238, -0.1209, -0.4526, -0.1282, -0.4473, -0.1269, -0.4439, -0.1269, -0.4439, -0.1181, -0.4504, -0.1209, -0.4526, -0.3161, -0.2915, -0.3132, -0.281, -0.3096, -0.2811, -0.3096, -0.2811, -0.313, -0.2933, -0.3161, -0.2915, -0.3276, -0.1877, -0.3203, -0.176, -0.3174, -0.1782, -0.3203, -0.176, -0.3276, -0.1877, -0.3295, -0.1847, -0.2739, -0.2536, -0.2622, -0.246, -0.26, -0.249, -0.26, -0.249, -0.2722, -0.2568, -0.2739, -0.2536, -0.2092, -0.3633, -0.1968, -0.3558, -0.1952, -0.359, -0.1952, -0.359, -0.2071, -0.3663, -0.2092, -0.3633, -0.1168, -0.4515, -0.1057, -0.4429, -0.1041, -0.4462, -0.1041, -0.4462, -0.1141, -0.4539, -0.1168, -0.4515, 0.06856, -0.4684, 0.07162, -0.4565, 0.07415, -0.4591, 0.07162, -0.4565, 0.06856, -0.4684, 0.06509, -0.4673, 0.3156, -0.2907, 0.3096, -0.282, 0.3132, -0.282, 0.3096, -0.282, 0.3156, -0.2907, 0.3125, -0.2925, 0.3274, -0.1833, 0.3189, -0.1802, 0.3218, -0.1781, 0.3189, -0.1802, 0.3274, -0.1833, 0.3255, -0.1864, 0.2692, -0.2551, 0.2627, -0.251, 0.2649, -0.2481, 0.2649, -0.2481, 0.271, -0.252, 0.2692, -0.2551, 0.1151, -0.4496, 0.1063, -0.4473, 0.1079, -0.4441, 0.1063, -0.4473, 0.1151, -0.4496, 0.1124, -0.452, -0.06883, -0.4675, -0.07349, -0.4597, -0.07095, -0.4572, -0.07095, -0.4572, -0.06536, -0.4665, -0.06883, -0.4675, -0.306, -0.3481, -0.2991, -0.3398, -0.2958, -0.3413, -0.2958, -0.3413, -0.3039, -0.3511, -0.306, -0.3481, -0.3526, -0.3083, -0.342, -0.3013, -0.3395, -0.3039, -0.3395, -0.3039, -0.3512, -0.3116, -0.3526, -0.3083, -0.3461, -0.3327, -0.3339, -0.3259, -0.332, -0.3289, -0.332, -0.3289, -0.3446, -0.336, -0.3461, -0.3327, -0.3157, -0.3715, -0.3034, -0.3638, -0.3017, -0.367, -0.3017, -0.367, -0.3136, -0.3744, -0.3157, -0.3715, -0.2313, -0.4251, -0.2215, -0.4151, -0.2194, -0.4181, -0.2194, -0.4181, -0.2283, -0.4271, -0.2313, -0.4251, 0.0407, -0.47, 0.03843, -0.4579, 0.04182, -0.4592, 0.03843, -0.4579, 0.0407, -0.47, 0.03712, -0.4705, 0.3052, -0.3476, 0.2962, -0.3421, 0.2995, -0.3406, 0.2962, -0.3421, 0.3052, -0.3476, 0.3031, -0.3505, 0.3503, -0.3073, 0.3413, -0.3057, 0.3438, -0.3031, 0.3413, -0.3057, 0.3503, -0.3073, 0.3488, -0.3107, 0.3431, -0.3313, 0.3348, -0.3307, 0.3368, -0.3277, 0.3348, -0.3307, 0.3431, -0.3313, 0.3415, -0.3345, 0.3047, -0.3686, 0.313, -0.3695, 0.3108, -0.3725, 0.2299, -0.423, 0.2215, -0.4195, 0.2235, -0.4166, 0.2215, -0.4195, 0.2299, -0.423, 0.2269, -0.425, -0.04056, -0.469, -0.04149, -0.4601, -0.0381, -0.4588, -0.0381, -0.4588, -0.03698, -0.4696, -0.04056, -0.469, -0.2832, -0.3975, -0.2736, -0.3924, -0.2712, -0.395, -0.2712, -0.395, -0.2823, -0.401, -0.2832, -0.3975, -0.3316, -0.3669, -0.3197, -0.3625, -0.3179, -0.3656, -0.3179, -0.3656, -0.331, -0.3705, -0.3316, -0.3669, -0.3527, -0.3179, -0.3396, -0.3132, -0.3381, -0.3165, -0.3381, -0.3165, -0.3517, -0.3214, -0.3527, -0.3179, -0.3633, -0.2623, -0.3502, -0.2562, -0.3489, -0.2596, -0.3489, -0.2596, -0.3616, -0.2654, -0.3633, -0.2623, -0.3324, -0.2891, -0.3225, -0.2792, -0.3205, -0.2822, -0.3205, -0.2822, -0.3294, -0.2911, -0.3324, -0.2891, 0.06461, -0.4554, 0.05633, -0.4464, 0.05987, -0.4457, 0.05633, -0.4464, 0.06461, -0.4554, 0.06186, -0.4578, 0.2822, -0.3973, 0.2718, -0.3956, 0.2743, -0.393, 0.2718, -0.3956, 0.2822, -0.3973, 0.2814, -0.4008, 0.3291, -0.3665, 0.32, -0.3669, 0.3219, -0.3638, 0.32, -0.3669, 0.3291, -0.3665, 0.3285, -0.3701, 0.3495, -0.317, 0.3412, -0.3178, 0.3427, -0.3145, 0.3412, -0.3178, 0.3495, -0.317, 0.3485, -0.3205, 0.331, -0.287, 0.3226, -0.2836, 0.3246, -0.2806, 0.3226, -0.2836, 0.331, -0.287, 0.328, -0.2891, -0.06401, -0.4547, -0.06006, -0.4466, -0.05651, -0.4473, -0.05651, -0.4473, -0.06126, -0.4571, -0.06401, -0.4547, -0.2471, -0.4345, -0.2363, -0.4332, -0.235, -0.4366, -0.235, -0.4366, -0.2476, -0.4381, -0.2471, -0.4345, -0.2643, -0.3877, -0.2517, -0.3866, -0.2507, -0.3901, -0.2507, -0.3901, -0.2647, -0.3913, -0.2643, -0.3877, -0.2764, -0.2544, -0.2625, -0.2531, -0.2619, -0.2567, -0.2619, -0.2567, -0.2763, -0.258, -0.2764, -0.2544, -0.2915, -0.07425, -0.2771, -0.07248, -0.2769, -0.07609, -0.2769, -0.07609, -0.2908, -0.0778, -0.2915, -0.07425, -0.3356, 0.06138, -0.3224, 0.06587, -0.3218, 0.06229, -0.3218, 0.06229, -0.3338, 0.05823, -0.3356, 0.06138, 0.183, -0.4024, 0.1707, -0.4022, 0.1726, -0.3991, 0.1707, -0.4022, 0.183, -0.4024, 0.1828, -0.406, 0.2462, -0.4346, 0.2359, -0.4369, 0.2372, -0.4336, 0.2359, -0.4369, 0.2462, -0.4346, 0.2467, -0.4382, 0.2618, -0.3879, 0.2532, -0.3907, 0.2541, -0.3873, 0.2532, -0.3907, 0.2618, -0.3879, 0.2622, -0.3915, 0.273, -0.2543, 0.2653, -0.2572, 0.2658, -0.2536, 0.2653, -0.2572, 0.273, -0.2543, 0.273, -0.2579, 0.2882, -0.07361, 0.2803, -0.07628, 0.2805, -0.07267, 0.2803, -0.07628, 0.2882, -0.07361, 0.2875, -0.07716, 0.3334, 0.06261, 0.3243, 0.06193, 0.3248, 0.06551, 0.3243, 0.06193, 0.3334, 0.06261, 0.3316, 0.05946, -0.182, -0.4024, -0.1734, -0.3996, -0.1715, -0.4027, -0.1715, -0.4027, -0.1818, -0.406, -0.182, -0.4024, -0.2006, -0.4603, -0.1901, -0.463, -0.1902, -0.4666, -0.1902, -0.4666, -0.2024, -0.4634, -0.2006, -0.4603, -0.1582, -0.4079, -0.1458, -0.4103, -0.1458, -0.4139, -0.1458, -0.4139, -0.1595, -0.4112, -0.1582, -0.4079, -0.1255, -0.2333, -0.1118, -0.2359, -0.1123, -0.2395, -0.1123, -0.2395, -0.1265, -0.2367, -0.1255, -0.2333, -0.07995, 0.006945, -0.06596, 0.003284, -0.0671, -0.000145, -0.0671, -0.000145, -0.08063, 0.003393, -0.07995, 0.006945, 0.06517, 0.2376, 0.07676, 0.2298, 0.07422, 0.2272, 0.07422, 0.2272, 0.06373, 0.2343, 0.06517, 0.2376, 0.3149, -0.2907, 0.3076, -0.3006, 0.3062, -0.2972, 0.3076, -0.3006, 0.3149, -0.2907, 0.3177, -0.293, 0.1998, -0.4607, 0.1911, -0.4666, 0.1911, -0.463, 0.1911, -0.4666, 0.1998, -0.4607, 0.2016, -0.4639, 0.1559, -0.4088, 0.1483, -0.4139, 0.1483, -0.4103, 0.1483, -0.4139, 0.1559, -0.4088, 0.1572, -0.4122, 0.1223, -0.2341, 0.1156, -0.2391, 0.1152, -0.2355, 0.1156, -0.2391, 0.1223, -0.2341, 0.1232, -0.2376, 0.07663, 0.00631, 0.07031, 0.0009282, 0.06916, 0.004357, 0.07031, 0.0009282, 0.07663, 0.00631, 0.0773, 0.002759, -0.06747, 0.2366, -0.07243, 0.229, -0.07497, 0.2315, -0.07243, 0.229, -0.06747, 0.2366, -0.06603, 0.2333, -0.3143, -0.2915, -0.3071, -0.2969, -0.3085, -0.3002, -0.3085, -0.3002, -0.3171, -0.2937, -0.3143, -0.2915, -0.15, -0.4753, -0.1413, -0.4818, -0.1426, -0.4851, -0.1426, -0.4851, -0.1528, -0.4776, -0.15, -0.4753, -0.03367, -0.4416, -0.02225, -0.447, -0.02319, -0.4505, -0.02319, -0.4505, -0.0358, -0.4445, -0.03367, -0.4416, 0.04567, -0.2901, 0.05844, -0.2958, 0.0572, -0.2992, 0.0572, -0.2992, 0.04398, -0.2933, 0.04567, -0.2901, 0.1305, -0.09377, 0.1432, -0.1007, 0.1412, -0.1037, 0.1412, -0.1037, 0.129, -0.09706, 0.1305, -0.09377, 0.2665, 0.03201, 0.2761, 0.02185, 0.2731, 0.01989, 0.2731, 0.01989, 0.2644, 0.02909, 0.2665, 0.03201, 0.3509, -0.2461, 0.3517, -0.2583, 0.3484, -0.2567, 0.3517, -0.2583, 0.3509, -0.2461, 0.3545, -0.246, 0.1494, -0.476, 0.1435, -0.4848, 0.1421, -0.4814, 0.1435, -0.4848, 0.1494, -0.476, 0.1522, -0.4783, 0.03164, -0.443, 0.02562, -0.4499, 0.02468, -0.4464, 0.02562, -0.4499, 0.03164, -0.443, 0.03377, -0.446, -0.04866, -0.2917, -0.05402, -0.2981, -0.05527, -0.2947, -0.05402, -0.2981, -0.04866, -0.2917, -0.04697, -0.2949, -0.1336, -0.09519, -0.1384, -0.1019, -0.1403, -0.09888, -0.1384, -0.1019, -0.1336, -0.09519, -0.132, -0.09847, -0.2685, 0.03053, -0.2717, 0.022, -0.2747, 0.02396, -0.2717, 0.022, -0.2685, 0.03053, -0.2664, 0.02761, -0.3509, -0.247, -0.3489, -0.2558, -0.3521, -0.2575, -0.3521, -0.2575, -0.3545, -0.2469, -0.3509, -0.247, -0.1044, -0.4773, -0.09879, -0.4866, -0.1013, -0.4891, -0.1013, -0.4891, -0.1078, -0.4783, -0.1044, -0.4773, 0.08938, -0.4653, 0.09941, -0.473, 0.09777, -0.4762, 0.09777, -0.4762, 0.08669, -0.4677, 0.08938, -0.4653, 0.1898, -0.3673, 0.2038, -0.3717, 0.2022, -0.3749, 0.2038, -0.3717, 0.1898, -0.3673, 0.1919, -0.3644, 0.2656, -0.2407, 0.2795, -0.2454, 0.2773, -0.2483, 0.2795, -0.2454, 0.2656, -0.2407, 0.2673, -0.2376, 0.3368, -0.1584, 0.3489, -0.1649, 0.346, -0.1671, 0.3489, -0.1649, 0.3368, -0.1584, 0.3387, -0.1554, 0.3471, -0.2715, 0.3537, -0.2819, 0.3501, -0.2819, 0.3537, -0.2819, 0.3471, -0.2715, 0.3503, -0.2697, 0.1041, -0.4782, 0.102, -0.4885, 0.09945, -0.4859, 0.102, -0.4885, 0.1041, -0.4782, 0.1076, -0.4792, -0.08837, -0.4696, -0.09554, -0.4751, -0.09718, -0.4719, -0.09718, -0.4719, -0.09106, -0.4672, -0.08837, -0.4696, -0.1947, -0.3663, -0.1992, -0.3733, -0.2008, -0.3701, -0.1992, -0.3733, -0.1947, -0.3663, -0.1926, -0.3693, -0.2703, -0.2392, -0.2746, -0.2463, -0.2768, -0.2434, -0.3389, -0.1598, -0.3445, -0.165, -0.3474, -0.1629, -0.3474, -0.1629, -0.3408, -0.1567, -0.3389, -0.1598, -0.3476, -0.2723, -0.35, -0.281, -0.3537, -0.2809, -0.3537, -0.2809, -0.3507, -0.2705, -0.3476, -0.2723, -0.0769, -0.4628, -0.07579, -0.4736, -0.07918, -0.4749, -0.07918, -0.4749, -0.08048, -0.4623, -0.0769, -0.4628, 0.1993, -0.4371, 0.2112, -0.4441, 0.2091, -0.447, 0.2112, -0.4441, 0.1993, -0.4371, 0.2023, -0.4351, 0.2962, -0.3753, 0.3102, -0.3798, 0.3085, -0.383, 0.3102, -0.3798, 0.2962, -0.3753, 0.2984, -0.3723, 0.337, -0.3204, 0.3512, -0.3242, 0.3492, -0.3272, 0.3512, -0.3242, 0.337, -0.3204, 0.3386, -0.3171, 0.3553, -0.2812, 0.3684, -0.2856, 0.3659, -0.2882, 0.3684, -0.2856, 0.3553, -0.2812, 0.3567, -0.2779, 0.3263, -0.3173, 0.3365, -0.3241, 0.3332, -0.3257, 0.3365, -0.3241, 0.3263, -0.3173, 0.3284, -0.3144, 0.07704, -0.4637, 0.0795, -0.474, 0.07611, -0.4727, 0.0795, -0.474, 0.07704, -0.4637, 0.08062, -0.4632, -0.2007, -0.4392, -0.2071, -0.4456, -0.2091, -0.4426, -0.2091, -0.4426, -0.2037, -0.4372, -0.2007, -0.4392, -0.299, -0.3773, -0.3055, -0.3814, -0.3072, -0.3782, -0.3072, -0.3782, -0.3011, -0.3743, -0.299, -0.3773, -0.3576, -0.2822, -0.3641, -0.2865, -0.3666, -0.2839, -0.3666, -0.2839, -0.359, -0.2789, -0.3576, -0.2822, -0.3271, -0.3179, -0.3328, -0.3248, -0.3361, -0.3233, -0.3361, -0.3233, -0.3292, -0.3149, -0.3271, -0.3179, -0.09426, -0.1991, -0.08899, -0.1906, -0.08667, -0.1955, -0.08899, -0.1906, -0.09426, -0.1991, -0.09657, -0.1942, -0.2387, -0.3077, -0.2343, -0.2988, -0.2315, -0.3034, -0.2343, -0.2988, -0.2387, -0.3077, -0.2415, -0.3031, -0.3323, -0.3459, -0.325, -0.3417, -0.3223, -0.3464, -0.3223, -0.3464, -0.3296, -0.3505, -0.3323, -0.3459, -0.3565, -0.2831, -0.3487, -0.2801, -0.3468, -0.2851, -0.3468, -0.2851, -0.3546, -0.2882, -0.3565, -0.2831, -0.2793, -0.1629, -0.2709, -0.1621, -0.2704, -0.1675, -0.2704, -0.1675, -0.2787, -0.1683, -0.2793, -0.1629, -0.1022, -0.1151, -0.094, -0.1169, -0.09514, -0.1221, -0.09514, -0.1221, -0.1033, -0.1204, -0.1022, -0.1151, 0.08899, -0.1906, 0.09657, -0.1942, 0.09426, -0.1991, 0.09426, -0.1991, 0.08667, -0.1955, 0.08899, -0.1906, 0.2343, -0.2988, 0.2415, -0.3031, 0.2387, -0.3077, 0.2387, -0.3077, 0.2315, -0.3034, 0.2343, -0.2988, 0.3223, -0.3464, 0.3323, -0.3459, 0.3296, -0.3505, 0.3323, -0.3459, 0.3223, -0.3464, 0.325, -0.3417, 0.3468, -0.2851, 0.3565, -0.2831, 0.3546, -0.2882, 0.3565, -0.2831, 0.3468, -0.2851, 0.3487, -0.2801, 0.2704, -0.1675, 0.2793, -0.1629, 0.2787, -0.1683, 0.2793, -0.1629, 0.2704, -0.1675, 0.2709, -0.1621, 0.09514, -0.1221, 0.1022, -0.1151, 0.1033, -0.1204, 0.1022, -0.1151, 0.09514, -0.1221, 0.094, -0.1169, -0.2337, -0.3875, -0.2254, -0.3861, -0.2176, -0.3891, -0.2176, -0.3891, -0.2122, -0.3955, -0.2109, -0.4038, -0.2109, -0.4038, -0.2138, -0.4117, -0.2203, -0.417, -0.2203, -0.417, -0.2286, -0.4184, -0.2364, -0.4155, -0.2364, -0.4155, -0.2418, -0.409, -0.2432, -0.4007, -0.2432, -0.4007, -0.2402, -0.3928, -0.2337, -0.3875, -0.2337, -0.3875, -0.2176, -0.3891, -0.2109, -0.4038, -0.2109, -0.4038, -0.2203, -0.417, -0.2364, -0.4155, -0.2364, -0.4155, -0.2432, -0.4007, -0.2337, -0.3875, -0.2337, -0.3875, -0.2109, -0.4038, -0.2364, -0.4155, 0.2337, -0.3875, 0.2176, -0.3891, 0.2254, -0.3861, 0.2176, -0.3891, 0.2109, -0.4038, 0.2122, -0.3955, 0.2109, -0.4038, 0.2203, -0.417, 0.2138, -0.4117, 0.2203, -0.417, 0.2364, -0.4155, 0.2286, -0.4184, 0.2364, -0.4155, 0.2432, -0.4007, 0.2418, -0.409, 0.2432, -0.4007, 0.2337, -0.3875, 0.2402, -0.3928, 0.2337, -0.3875, 0.2109, -0.4038, 0.2176, -0.3891, 0.2109, -0.4038, 0.2364, -0.4155, 0.2203, -0.417, 0.2364, -0.4155, 0.2337, -0.3875, 0.2432, -0.4007, 0.2337, -0.3875, 0.2364, -0.4155, 0.2109, -0.4038])
me_mesh2140300993_001.materials.append(mat_mat21)
me_mesh2140300993_001.materials.append(mat_mat12)
me_mesh2140300993_001.materials.append(mat_mat7)
me_mesh2140300993_001.materials.append(mat_mat16)
me_mesh2140300993_001.materials.append(mat_mat18)
me_mesh2140300993_001.materials.append(mat_mat17)
me_mesh2140300993_001.materials.append(mat_mat25)
me_mesh2140300993_001.materials.append(mat_mat15)
me_mesh2140300993_001.materials.append(mat_mat3)
me_mesh2140300993_001.materials.append(mat_mat5)
me_mesh2140300993_001.materials.append(mat_mat4)
me_mesh2140300993_001.materials.append(mat_mat13)
me_mesh2140300993_001.materials.append(mat_mat8)
me_mesh2140300993_001.update()
me_mesh2140300993_001.normals_split_custom_set([tuple(v) for v in zip(*[iter([0.9636, 0.2582, 0.06918, 0.9636, 0.2582, 0.06918, 0.9636, 0.2582, 0.06918, 0.9636, 0.2582, 0.06918, 0.9636, 0.2582, 0.06918, 0.9636, 0.2582, 0.06918, 0.6947, 0.6947, 0.1862, 0.6947, 0.6947, 0.1862, 0.6947, 0.6947, 0.1862, 0.6947, 0.6947, 0.1862, 0.6947, 0.6947, 0.1862, 0.6947, 0.6947, 0.1862, 0.2506, 0.9351, 0.2506, 0.2506, 0.9351, 0.2506, 0.2506, 0.9351, 0.2506, 0.2506, 0.9351, 0.2506, 0.2506, 0.9351, 0.2506, 0.2506, 0.9351, 0.2506, -0.2506, 0.9351, 0.2506, -0.2506, 0.9351, 0.2506, -0.2506, 0.9351, 0.2506, -0.2506, 0.9351, 0.2506, -0.2506, 0.9351, 0.2506, -0.2506, 0.9351, 0.2506, -0.6947, 0.6947, 0.1862, -0.6947, 0.6947, 0.1862, -0.6947, 0.6947, 0.1862, -0.6947, 0.6947, 0.1862, -0.6947, 0.6947, 0.1862, -0.6947, 0.6947, 0.1862, -0.9636, 0.2582, 0.06918, -0.9636, 0.2582, 0.06918, -0.9636, 0.2582, 0.06918, -0.9636, 0.2582, 0.06918, -0.9636, 0.2582, 0.06918, -0.9636, 0.2582, 0.06918, -0.9636, -0.2582, -0.06918, -0.9636, -0.2582, -0.06918, -0.9636, -0.2582, -0.06918, -0.9636, -0.2582, -0.06918, -0.9636, -0.2582, -0.06918, -0.9636, -0.2582, -0.06918, -0.6947, -0.6947, -0.1862, -0.6947, -0.6947, -0.1862, -0.6947, -0.6947, -0.1862, -0.6947, -0.6947, -0.1862, -0.6947, -0.6947, -0.1862, -0.6947, -0.6947, -0.1862, -0.2506, -0.9351, -0.2506, -0.2506, -0.9351, -0.2506, -0.2506, -0.9351, -0.2506, -0.2506, -0.9351, -0.2506, -0.2506, -0.9351, -0.2506, -0.2506, -0.9351, -0.2506, 0.6947, -0.6947, -0.1862, 0.6947, -0.6947, -0.1862, 0.6947, -0.6947, -0.1862, 0.6947, -0.6947, -0.1862, 0.6947, -0.6947, -0.1862, 0.6947, -0.6947, -0.1862, 0.9636, -0.2582, -0.06918, 0.9636, -0.2582, -0.06918, 0.9636, -0.2582, -0.06918, 0.9636, -0.2582, -0.06918, 0.9636, -0.2582, -0.06918, 0.9636, -0.2582, -0.06918, 0.9636, 0.189, 0.189, 0.9636, 0.189, 0.189, 0.9636, 0.189, 0.189, 0.9636, 0.189, 0.189, 0.9636, 0.189, 0.189, 0.9636, 0.189, 0.189, 0.6947, 0.5086, 0.5086, 0.6947, 0.5086, 0.5086, 0.6947, 0.5086, 0.5086, 0.6947, 0.5086, 0.5086, 0.6947, 0.5086, 0.5086, 0.6947, 0.5086, 0.5086, 0.2506, 0.6846, 0.6846, 0.2506, 0.6846, 0.6846, 0.2506, 0.6846, 0.6846, 0.2506, 0.6845, 0.6846, 0.2506, 0.6845, 0.6846, 0.2506, 0.6845, 0.6846, -0.2506, 0.6845, 0.6846, -0.2506, 0.6845, 0.6846, -0.2506, 0.6845, 0.6846, -0.2506, 0.6845, 0.6845, -0.2506, 0.6845, 0.6845, -0.2506, 0.6845, 0.6845, -0.6947, 0.5086, 0.5086, -0.6947, 0.5086, 0.5086, -0.6947, 0.5086, 0.5086, -0.6947, 0.5086, 0.5086, -0.6947, 0.5086, 0.5086, -0.6947, 0.5086, 0.5086, -0.9636, 0.189, 0.189, -0.9636, 0.189, 0.189, -0.9636, 0.189, 0.189, -0.9636, 0.189, 0.189, -0.9636, 0.189, 0.189, -0.9636, 0.189, 0.189, -0.9636, -0.189, -0.189, -0.9636, -0.189, -0.189, -0.9636, -0.189, -0.189, -0.9636, -0.189, -0.189, -0.9636, -0.189, -0.189, -0.9636, -0.189, -0.189, -0.6947, -0.5086, -0.5086, -0.6947, -0.5086, -0.5086, -0.6947, -0.5086, -0.5086, -0.6948, -0.5086, -0.5086, -0.6948, -0.5086, -0.5086, -0.6948, -0.5086, -0.5086, -0.2506, -0.6846, -0.6845, -0.2506, -0.6846, -0.6845, -0.2506, -0.6846, -0.6845, -0.2506, -0.6845, -0.6846, -0.2506, -0.6845, -0.6846, -0.2506, -0.6845, -0.6846, 0.6947, -0.5086, -0.5086, 0.6947, -0.5086, -0.5086, 0.6947, -0.5086, -0.5086, 0.6948, -0.5086, -0.5086, 0.6948, -0.5086, -0.5086, 0.6948, -0.5086, -0.5086, 0.9636, -0.189, -0.189, 0.9636, -0.189, -0.189, 0.9636, -0.189, -0.189, 0.9636, -0.189, -0.189, 0.9636, -0.189, -0.189, 0.9636, -0.189, -0.189, 0.9636, 0.06918, 0.2582, 0.9636, 0.06918, 0.2582, 0.9636, 0.06918, 0.2582, 0.9636, 0.06918, 0.2582, 0.9636, 0.06918, 0.2582, 0.9636, 0.06918, 0.2582, 0.6947, 0.1862, 0.6947, 0.6947, 0.1862, 0.6947, 0.6947, 0.1862, 0.6947, 0.6947, 0.1862, 0.6947, 0.6947, 0.1862, 0.6947, 0.6947, 0.1862, 0.6947, 0.2506, 0.2506, 0.9351, 0.2506, 0.2506, 0.9351, 0.2506, 0.2506, 0.9351, 0.2506, 0.2506, 0.9351, 0.2506, 0.2506, 0.9351, 0.2506, 0.2506, 0.9351, -0.2506, 0.2506, 0.9351, -0.2506, 0.2506, 0.9351, -0.2506, 0.2506, 0.9351, -0.2506, 0.2506, 0.9351, -0.2506, 0.2506, 0.9351, -0.2506, 0.2506, 0.9351, -0.6947, 0.1862, 0.6947, -0.6947, 0.1862, 0.6947, -0.6947, 0.1862, 0.6947, -0.6947, 0.1862, 0.6947, -0.6947, 0.1862, 0.6947, -0.6947, 0.1862, 0.6947, -0.9636, 0.06918, 0.2582, -0.9636, 0.06918, 0.2582, -0.9636, 0.06918, 0.2582, -0.9636, 0.06918, 0.2582, -0.9636, 0.06918, 0.2582, -0.9636, 0.06918, 0.2582, -0.9636, -0.06918, -0.2582, -0.9636, -0.06918, -0.2582, -0.9636, -0.06918, -0.2582, -0.9636, -0.06918, -0.2582, -0.9636, -0.06918, -0.2582, -0.9636, -0.06918, -0.2582, -0.6948, -0.1862, -0.6947, -0.6948, -0.1862, -0.6947, -0.6948, -0.1862, -0.6947, -0.6947, -0.1862, -0.6947, -0.6947, -0.1862, -0.6947, -0.6947, -0.1862, -0.6947, -0.2506, -0.2506, -0.9351, -0.2506, -0.2506, -0.9351, -0.2506, -0.2506, -0.9351, -0.2506, -0.2506, -0.9351, -0.2506, -0.2506, -0.9351, -0.2506, -0.2506, -0.9351, 0.6948, -0.1862, -0.6947, 0.6948, -0.1862, -0.6947, 0.6948, -0.1862, -0.6947, 0.6948, -0.1862, -0.6947, 0.6948, -0.1862, -0.6947, 0.6948, -0.1862, -0.6947, 0.9636, -0.06918, -0.2582, 0.9636, -0.06918, -0.2582, 0.9636, -0.06918, -0.2582, 0.9636, -0.06918, -0.2582, 0.9636, -0.06918, -0.2582, 0.9636, -0.06918, -0.2582, 0.9636, -0.06918, 0.2582, 0.9636, -0.06918, 0.2582, 0.9636, -0.06918, 0.2582, 0.9636, -0.06919, 0.2582, 0.9636, -0.06919, 0.2582, 0.9636, -0.06919, 0.2582, 0.6947, -0.1862, 0.6947, 0.6947, -0.1862, 0.6947, 0.6947, -0.1862, 0.6947, 0.6947, -0.1862, 0.6947, 0.6947, -0.1862, 0.6947, 0.6947, -0.1862, 0.6947, 0.2506, -0.2506, 0.9351, 0.2506, -0.2506, 0.9351, 0.2506, -0.2506, 0.9351, 0.2506, -0.2506, 0.9351, 0.2506, -0.2506, 0.9351, 0.2506, -0.2506, 0.9351, -0.2506, -0.2506, 0.9351, -0.2506, -0.2506, 0.9351, -0.2506, -0.2506, 0.9351, -0.2506, -0.2506, 0.9351, -0.2506, -0.2506, 0.9351, -0.2506, -0.2506, 0.9351, -0.6947, -0.1862, 0.6947, -0.6947, -0.1862, 0.6947, -0.6947, -0.1862, 0.6947, -0.6947, -0.1862, 0.6947, -0.6947, -0.1862, 0.6947, -0.6947, -0.1862, 0.6947, -0.9636, -0.06918, 0.2582, -0.9636, -0.06918, 0.2582, -0.9636, -0.06918, 0.2582, -0.9636, -0.06918, 0.2582, -0.9636, -0.06918, 0.2582, -0.9636, -0.06918, 0.2582, -0.9636, 0.06918, -0.2582, -0.9636, 0.06918, -0.2582, -0.9636, 0.06918, -0.2582, -0.9636, 0.06919, -0.2582, -0.9636, 0.06919, -0.2582, -0.9636, 0.06919, -0.2582, -0.6947, 0.1862, -0.6947, -0.6947, 0.1862, -0.6947, -0.6947, 0.1862, -0.6947, -0.6948, 0.1862, -0.6947, -0.6948, 0.1862, -0.6947, -0.6948, 0.1862, -0.6947, -0.2506, 0.2506, -0.9351, -0.2506, 0.2506, -0.9351, -0.2506, 0.2506, -0.9351, -0.2506, 0.2506, -0.9351, -0.2506, 0.2506, -0.9351, -0.2506, 0.2506, -0.9351, 0.6948, 0.1862, -0.6947, 0.6948, 0.1862, -0.6947, 0.6948, 0.1862, -0.6947, 0.6948, 0.1862, -0.6947, 0.6948, 0.1862, -0.6947, 0.6948, 0.1862, -0.6947, 0.9636, 0.06918, -0.2582, 0.9636, 0.06918, -0.2582, 0.9636, 0.06918, -0.2582, 0.9636, 0.06918, -0.2582, 0.9636, 0.06918, -0.2582, 0.9636, 0.06918, -0.2582, 0.9636, -0.189, 0.189, 0.9636, -0.189, 0.189, 0.9636, -0.189, 0.189, 0.9636, -0.189, 0.189, 0.9636, -0.189, 0.189, 0.9636, -0.189, 0.189, 0.6947, -0.5086, 0.5086, 0.6947, -0.5086, 0.5086, 0.6947, -0.5086, 0.5086, 0.6947, -0.5086, 0.5086, 0.6947, -0.5086, 0.5086, 0.6947, -0.5086, 0.5086, 0.2506, -0.6846, 0.6845, 0.2506, -0.6846, 0.6845, 0.2506, -0.6846, 0.6845, 0.2506, -0.6846, 0.6845, 0.2506, -0.6846, 0.6845, 0.2506, -0.6846, 0.6845, -0.2506, -0.6846, 0.6845, -0.2506, -0.6846, 0.6845, -0.2506, -0.6846, 0.6845, -0.2506, -0.6846, 0.6845, -0.2506, -0.6846, 0.6845, -0.2506, -0.6846, 0.6845, -0.6947, -0.5086, 0.5086, -0.6947, -0.5086, 0.5086, -0.6947, -0.5086, 0.5086, -0.6947, -0.5086, 0.5086, -0.6947, -0.5086, 0.5086, -0.6947, -0.5086, 0.5086, -0.9636, -0.189, 0.189, -0.9636, -0.189, 0.189, -0.9636, -0.189, 0.189, -0.9636, -0.189, 0.189, -0.9636, -0.189, 0.189, -0.9636, -0.189, 0.189, -0.9636, 0.189, -0.189, -0.9636, 0.189, -0.189, -0.9636, 0.189, -0.189, -0.9636, 0.189, -0.189, -0.9636, 0.189, -0.189, -0.9636, 0.189, -0.189, -0.6948, 0.5086, -0.5086, -0.6948, 0.5086, -0.5086, -0.6948, 0.5086, -0.5086, -0.6947, 0.5086, -0.5086, -0.6947, 0.5086, -0.5086, -0.6947, 0.5086, -0.5086, -0.2506, 0.6846, -0.6845, -0.2506, 0.6846, -0.6845, -0.2506, 0.6846, -0.6845, -0.2506, 0.6845, -0.6846, -0.2506, 0.6845, -0.6846, -0.2506, 0.6845, -0.6846, 0.6948, 0.5086, -0.5086, 0.6948, 0.5086, -0.5086, 0.6948, 0.5086, -0.5086, 0.6948, 0.5086, -0.5086, 0.6948, 0.5086, -0.5086, 0.6948, 0.5086, -0.5086, 0.9636, 0.189, -0.189, 0.9636, 0.189, -0.189, 0.9636, 0.189, -0.189, 0.9636, 0.189, -0.189, 0.9636, 0.189, -0.189, 0.9636, 0.189, -0.189, 0.9636, -0.2582, 0.06918, 0.9636, -0.2582, 0.06918, 0.9636, -0.2582, 0.06918, 0.9636, -0.2582, 0.06918, 0.9636, -0.2582, 0.06918, 0.9636, -0.2582, 0.06918, 0.6947, -0.6947, 0.1862, 0.6947, -0.6947, 0.1862, 0.6947, -0.6947, 0.1862, 0.6947, -0.6947, 0.1862, 0.6947, -0.6947, 0.1862, 0.6947, -0.6947, 0.1862, 0.2506, -0.9351, 0.2506, 0.2506, -0.9351, 0.2506, 0.2506, -0.9351, 0.2506, 0.2506, -0.9351, 0.2506, 0.2506, -0.9351, 0.2506, 0.2506, -0.9351, 0.2506, -0.2506, -0.9351, 0.2506, -0.2506, -0.9351, 0.2506, -0.2506, -0.9351, 0.2506, -0.2506, -0.9351, 0.2506, -0.2506, -0.9351, 0.2506, -0.2506, -0.9351, 0.2506, -0.6947, -0.6947, 0.1862, -0.6947, -0.6947, 0.1862, -0.6947, -0.6947, 0.1862, -0.6948, -0.6947, 0.1862, -0.6948, -0.6947, 0.1862, -0.6948, -0.6947, 0.1862, -0.9636, -0.2582, 0.06918, -0.9636, -0.2582, 0.06918, -0.9636, -0.2582, 0.06918, -0.9636, -0.2582, 0.06918, -0.9636, -0.2582, 0.06918, -0.9636, -0.2582, 0.06918, -0.9636, 0.2582, -0.06918, -0.9636, 0.2582, -0.06918, -0.9636, 0.2582, -0.06918, -0.9636, 0.2582, -0.06918, -0.9636, 0.2582, -0.06918, -0.9636, 0.2582, -0.06918, -0.6947, 0.6947, -0.1862, -0.6947, 0.6947, -0.1862, -0.6947, 0.6947, -0.1862, -0.6947, 0.6947, -0.1862, -0.6947, 0.6947, -0.1862, -0.6947, 0.6947, -0.1862, -0.2506, 0.9351, -0.2506, -0.2506, 0.9351, -0.2506, -0.2506, 0.9351, -0.2506, -0.2506, 0.9351, -0.2506, -0.2506, 0.9351, -0.2506, -0.2506, 0.9351, -0.2506, 0.2506, 0.9351, -0.2506, 0.2506, 0.9351, -0.2506, 0.2506, 0.9351, -0.2506, 0.6947, 0.6947, -0.1862, 0.6947, 0.6947, -0.1862, 0.6947, 0.6947, -0.1862, 0.6947, 0.6947, -0.1862, 0.6947, 0.6947, -0.1862, 0.6947, 0.6947, -0.1862, 0.9636, 0.2582, -0.06918, 0.9636, 0.2582, -0.06918, 0.9636, 0.2582, -0.06918, 0.9636, 0.2582, -0.06918, 0.9636, 0.2582, -0.06918, 0.9636, 0.2582, -0.06918, 0.9636, -0.2582, -0.06918, 0.9636, -0.2582, -0.06918, 0.9636, -0.2582, -0.06918, 0.9636, -0.2582, -0.06918, 0.9636, -0.2582, -0.06918, 0.9636, -0.2582, -0.06918, 0.6947, -0.6947, -0.1862, 0.6947, -0.6947, -0.1862, 0.6947, -0.6947, -0.1862, 0.6948, -0.6947, -0.1862, 0.6948, -0.6947, -0.1862, 0.6948, -0.6947, -0.1862, 0.2506, -0.9351, -0.2506, 0.2506, -0.9351, -0.2506, 0.2506, -0.9351, -0.2506, 0.2506, -0.9351, -0.2506, 0.2506, -0.9351, -0.2506, 0.2506, -0.9351, -0.2506, -0.2506, -0.9351, -0.2506, -0.2506, -0.9351, -0.2506, -0.2506, -0.9351, -0.2506, -0.2506, -0.9351, -0.2506, -0.2506, -0.9351, -0.2506, -0.2506, -0.9351, -0.2506, -0.6947, -0.6947, -0.1862, -0.6947, -0.6947, -0.1862, -0.6947, -0.6947, -0.1862, -0.6947, -0.6947, -0.1862, -0.6947, -0.6947, -0.1862, -0.6947, -0.6947, -0.1862, -0.9636, -0.2582, -0.06918, -0.9636, -0.2582, -0.06918, -0.9636, -0.2582, -0.06918, -0.9636, -0.2582, -0.06918, -0.9636, -0.2582, -0.06918, -0.9636, -0.2582, -0.06918, -0.9636, 0.2582, 0.06918, -0.9636, 0.2582, 0.06918, -0.9636, 0.2582, 0.06918, -0.9636, 0.2582, 0.06919, -0.9636, 0.2582, 0.06919, -0.9636, 0.2582, 0.06919, -0.6947, 0.6947, 0.1862, -0.6947, 0.6947, 0.1862, -0.6947, 0.6947, 0.1862, -0.6947, 0.6947, 0.1862, -0.6947, 0.6947, 0.1862, -0.6947, 0.6947, 0.1862, -0.2506, 0.9351, 0.2506, -0.2506, 0.9351, 0.2506, -0.2506, 0.9351, 0.2506, -0.2506, 0.9351, 0.2506, -0.2506, 0.9351, 0.2506, -0.2506, 0.9351, 0.2506, 0.6947, 0.6947, 0.1862, 0.6947, 0.6947, 0.1862, 0.6947, 0.6947, 0.1862, 0.6947, 0.6947, 0.1862, 0.6947, 0.6947, 0.1862, 0.6947, 0.6947, 0.1862, 0.9636, 0.2582, 0.06919, 0.9636, 0.2582, 0.06919, 0.9636, 0.2582, 0.06919, 0.9636, 0.2582, 0.06918, 0.9636, 0.2582, 0.06918, 0.9636, 0.2582, 0.06918, 0.9636, -0.189, -0.189, 0.9636, -0.189, -0.189, 0.9636, -0.189, -0.189, 0.9636, -0.189, -0.189, 0.9636, -0.189, -0.189, 0.9636, -0.189, -0.189, 0.6948, -0.5086, -0.5086, 0.6948, -0.5086, -0.5086, 0.6948, -0.5086, -0.5086, 0.6947, -0.5086, -0.5086, 0.6947, -0.5086, -0.5086, 0.6947, -0.5086, -0.5086, 0.2506, -0.6845, -0.6846, 0.2506, -0.6845, -0.6846, 0.2506, -0.6845, -0.6846, 0.2506, -0.6845, -0.6846, 0.2506, -0.6845, -0.6846, 0.2506, -0.6845, -0.6846, -0.2506, -0.6846, -0.6846, -0.2506, -0.6846, -0.6846, -0.2506, -0.6846, -0.6846, -0.2506, -0.6845, -0.6846, -0.2506, -0.6845, -0.6846, -0.2506, -0.6845, -0.6846, -0.6947, -0.5086, -0.5086, -0.6947, -0.5086, -0.5086, -0.6947, -0.5086, -0.5086, -0.6947, -0.5086, -0.5086, -0.6947, -0.5086, -0.5086, -0.6947, -0.5086, -0.5086, -0.9636, -0.189, -0.189, -0.9636, -0.189, -0.189, -0.9636, -0.189, -0.189, -0.9636, -0.189, -0.189, -0.9636, -0.189, -0.189, -0.9636, -0.189, -0.189, -0.9636, 0.189, 0.189, -0.9636, 0.189, 0.189, -0.9636, 0.189, 0.189, -0.9636, 0.189, 0.189, -0.9636, 0.189, 0.189, -0.9636, 0.189, 0.189, -0.6948, 0.5086, 0.5086, -0.6948, 0.5086, 0.5086, -0.6948, 0.5086, 0.5086, -0.6948, 0.5086, 0.5086, -0.6948, 0.5086, 0.5086, -0.6948, 0.5086, 0.5086, -0.2506, 0.6845, 0.6846, -0.2506, 0.6845, 0.6846, -0.2506, 0.6845, 0.6846, -0.2506, 0.6845, 0.6845, -0.2506, 0.6845, 0.6845, -0.2506, 0.6845, 0.6845, 0.2506, 0.6846, 0.6846, 0.2506, 0.6846, 0.6846, 0.2506, 0.6846, 0.6846, 0.2506, 0.6845, 0.6846, 0.2506, 0.6845, 0.6846, 0.2506, 0.6845, 0.6846, 0.6947, 0.5086, 0.5086, 0.6947, 0.5086, 0.5086, 0.6947, 0.5086, 0.5086, 0.6947, 0.5086, 0.5086, 0.6947, 0.5086, 0.5086, 0.6947, 0.5086, 0.5086, 0.9636, 0.189, 0.189, 0.9636, 0.189, 0.189, 0.9636, 0.189, 0.189, 0.9636, 0.189, 0.189, 0.9636, 0.189, 0.189, 0.9636, 0.189, 0.189, 0.9636, -0.06918, -0.2582, 0.9636, -0.06918, -0.2582, 0.9636, -0.06918, -0.2582, 0.9636, -0.06918, -0.2582, 0.9636, -0.06918, -0.2582, 0.9636, -0.06918, -0.2582, 0.6947, -0.1862, -0.6947, 0.6947, -0.1862, -0.6947, 0.6947, -0.1862, -0.6947, 0.6947, -0.1862, -0.6947, 0.6947, -0.1862, -0.6947, 0.6947, -0.1862, -0.6947, 0.2506, -0.2506, -0.9351, 0.2506, -0.2506, -0.9351, 0.2506, -0.2506, -0.9351, 0.2506, -0.2506, -0.9351, 0.2506, -0.2506, -0.9351, 0.2506, -0.2506, -0.9351, -0.2506, -0.2506, -0.9351, -0.2506, -0.2506, -0.9351, -0.2506, -0.2506, -0.9351, -0.2506, -0.2506, -0.9351, -0.2506, -0.2506, -0.9351, -0.2506, -0.2506, -0.9351, -0.6947, -0.1862, -0.6947, -0.6947, -0.1862, -0.6947, -0.6947, -0.1862, -0.6947, -0.6947, -0.1862, -0.6947, -0.6947, -0.1862, -0.6947, -0.6947, -0.1862, -0.6947, -0.9636, -0.06918, -0.2582, -0.9636, -0.06918, -0.2582, -0.9636, -0.06918, -0.2582, -0.9636, -0.06918, -0.2582, -0.9636, -0.06918, -0.2582, -0.9636, -0.06918, -0.2582, -0.9636, 0.06918, 0.2582, -0.9636, 0.06918, 0.2582, -0.9636, 0.06918, 0.2582, -0.9636, 0.06918, 0.2582, -0.9636, 0.06918, 0.2582, -0.9636, 0.06918, 0.2582, -0.6948, 0.1862, 0.6947, -0.6948, 0.1862, 0.6947, -0.6948, 0.1862, 0.6947, -0.6947, 0.1862, 0.6947, -0.6947, 0.1862, 0.6947, -0.6947, 0.1862, 0.6947, -0.2506, 0.2506, 0.9351, -0.2506, 0.2506, 0.9351, -0.2506, 0.2506, 0.9351, -0.2506, 0.2506, 0.9351, -0.2506, 0.2506, 0.9351, -0.2506, 0.2506, 0.9351, 0.2506, 0.2506, 0.9351, 0.2506, 0.2506, 0.9351, 0.2506, 0.2506, 0.9351, 0.2506, 0.2506, 0.9351, 0.2506, 0.2506, 0.9351, 0.2506, 0.2506, 0.9351, 0.6948, 0.1862, 0.6947, 0.6948, 0.1862, 0.6947, 0.6948, 0.1862, 0.6947, 0.6948, 0.1862, 0.6947, 0.6948, 0.1862, 0.6947, 0.6948, 0.1862, 0.6947, 0.9636, 0.06918, 0.2582, 0.9636, 0.06918, 0.2582, 0.9636, 0.06918, 0.2582, 0.9636, 0.06918, 0.2582, 0.9636, 0.06918, 0.2582, 0.9636, 0.06918, 0.2582, 0.9636, 0.06918, -0.2582, 0.9636, 0.06918, -0.2582, 0.9636, 0.06918, -0.2582, 0.9636, 0.06918, -0.2582, 0.9636, 0.06918, -0.2582, 0.9636, 0.06918, -0.2582, 0.6947, 0.1862, -0.6947, 0.6947, 0.1862, -0.6947, 0.6947, 0.1862, -0.6947, 0.6947, 0.1862, -0.6948, 0.6947, 0.1862, -0.6948, 0.6947, 0.1862, -0.6948, 0.2506, 0.2506, -0.9351, 0.2506, 0.2506, -0.9351, 0.2506, 0.2506, -0.9351, 0.2506, 0.2506, -0.9351, 0.2506, 0.2506, -0.9351, 0.2506, 0.2506, -0.9351, -0.2506, 0.2506, -0.9351, -0.2506, 0.2506, -0.9351, -0.2506, 0.2506, -0.9351, -0.2506, 0.2506, -0.9351, -0.2506, 0.2506, -0.9351, -0.2506, 0.2506, -0.9351, -0.6947, 0.1862, -0.6947, -0.6947, 0.1862, -0.6947, -0.6947, 0.1862, -0.6947, -0.6947, 0.1862, -0.6947, -0.6947, 0.1862, -0.6947, -0.6947, 0.1862, -0.6947, -0.9636, 0.06919, -0.2582, -0.9636, 0.06919, -0.2582, -0.9636, 0.06919, -0.2582, -0.9636, 0.06918, -0.2582, -0.9636, 0.06918, -0.2582, -0.9636, 0.06918, -0.2582, -0.9636, -0.06918, 0.2582, -0.9636, -0.06918, 0.2582, -0.9636, -0.06918, 0.2582, -0.9636, -0.06918, 0.2582, -0.9636, -0.06918, 0.2582, -0.9636, -0.06918, 0.2582, -0.6947, -0.1862, 0.6947, -0.6947, -0.1862, 0.6947, -0.6947, -0.1862, 0.6947, -0.6948, -0.1862, 0.6947, -0.6948, -0.1862, 0.6947, -0.6948, -0.1862, 0.6947, -0.2506, -0.2506, 0.9351, -0.2506, -0.2506, 0.9351, -0.2506, -0.2506, 0.9351, -0.2506, -0.2506, 0.9351, -0.2506, -0.2506, 0.9351, -0.2506, -0.2506, 0.9351, 0.2506, -0.2506, 0.9351, 0.2506, -0.2506, 0.9351, 0.2506, -0.2506, 0.9351, 0.2506, -0.2506, 0.9351, 0.2506, -0.2506, 0.9351, 0.2506, -0.2506, 0.9351, 0.6948, -0.1862, 0.6947, 0.6948, -0.1862, 0.6947, 0.6948, -0.1862, 0.6947, 0.6947, -0.1862, 0.6947, 0.6947, -0.1862, 0.6947, 0.6947, -0.1862, 0.6947, 0.9636, -0.06919, 0.2582, 0.9636, -0.06919, 0.2582, 0.9636, -0.06919, 0.2582, 0.9636, -0.06919, 0.2582, 0.9636, -0.06919, 0.2582, 0.9636, -0.06919, 0.2582, 0.9636, 0.189, -0.189, 0.9636, 0.189, -0.189, 0.9636, 0.189, -0.189, 0.9636, 0.189, -0.189, 0.9636, 0.189, -0.189, 0.9636, 0.189, -0.189, 0.6947, 0.5086, -0.5086, 0.6947, 0.5086, -0.5086, 0.6947, 0.5086, -0.5086, 0.6947, 0.5086, -0.5086, 0.6947, 0.5086, -0.5086, 0.6947, 0.5086, -0.5086, 0.2506, 0.6846, -0.6845, 0.2506, 0.6846, -0.6845, 0.2506, 0.6846, -0.6845, 0.2506, 0.6846, -0.6846, 0.2506, 0.6846, -0.6846, 0.2506, 0.6846, -0.6846, -0.2506, 0.6846, -0.6845, -0.2506, 0.6846, -0.6845, -0.2506, 0.6846, -0.6845, -0.2506, 0.6846, -0.6845, -0.2506, 0.6846, -0.6845, -0.2506, 0.6846, -0.6845, -0.6947, 0.5086, -0.5086, -0.6947, 0.5086, -0.5086, -0.6947, 0.5086, -0.5086, -0.6947, 0.5086, -0.5086, -0.6947, 0.5086, -0.5086, -0.6947, 0.5086, -0.5086, -0.9636, 0.189, -0.189, -0.9636, 0.189, -0.189, -0.9636, 0.189, -0.189, -0.9636, 0.189, -0.189, -0.9636, 0.189, -0.189, -0.9636, 0.189, -0.189, -0.9636, -0.189, 0.189, -0.9636, -0.189, 0.189, -0.9636, -0.189, 0.189, -0.9636, -0.189, 0.189, -0.9636, -0.189, 0.189, -0.9636, -0.189, 0.189, -0.6948, -0.5086, 0.5086, -0.6948, -0.5086, 0.5086, -0.6948, -0.5086, 0.5086, -0.6947, -0.5086, 0.5086, -0.6947, -0.5086, 0.5086, -0.6947, -0.5086, 0.5086, -0.2506, -0.6845, 0.6846, -0.2506, -0.6845, 0.6846, -0.2506, -0.6845, 0.6846, -0.2506, -0.6846, 0.6846, -0.2506, -0.6846, 0.6846, -0.2506, -0.6846, 0.6846, 0.2506, -0.6845, 0.6845, 0.2506, -0.6845, 0.6845, 0.2506, -0.6845, 0.6845, 0.6947, -0.5086, 0.5086, 0.6947, -0.5086, 0.5086, 0.6947, -0.5086, 0.5086, 0.6947, -0.5086, 0.5086, 0.6947, -0.5086, 0.5086, 0.6947, -0.5086, 0.5086, 0.9636, -0.189, 0.189, 0.9636, -0.189, 0.189, 0.9636, -0.189, 0.189, 0.9636, -0.189, 0.189, 0.9636, -0.189, 0.189, 0.9636, -0.189, 0.189, 0.9636, 0.2582, -0.06918, 0.9636, 0.2582, -0.06918, 0.9636, 0.2582, -0.06918, 0.9636, 0.2582, -0.06918, 0.9636, 0.2582, -0.06918, 0.9636, 0.2582, -0.06918, 0.6947, 0.6947, -0.1862, 0.6947, 0.6947, -0.1862, 0.6947, 0.6947, -0.1862, 0.6947, 0.6947, -0.1862, 0.6947, 0.6947, -0.1862, 0.6947, 0.6947, -0.1862, 0.2506, 0.9351, -0.2506, 0.2506, 0.9351, -0.2506, 0.2506, 0.9351, -0.2506, 0.2506, 0.9351, -0.2506, 0.2506, 0.9351, -0.2506, 0.2506, 0.9351, -0.2506, -0.2506, 0.9351, -0.2506, -0.2506, 0.9351, -0.2506, -0.2506, 0.9351, -0.2506, -0.2506, 0.9351, -0.2506, -0.2506, 0.9351, -0.2506, -0.2506, 0.9351, -0.2506, -0.6947, 0.6947, -0.1862, -0.6947, 0.6947, -0.1862, -0.6947, 0.6947, -0.1862, -0.6947, 0.6947, -0.1862, -0.6947, 0.6947, -0.1862, -0.6947, 0.6947, -0.1862, -0.9636, 0.2582, -0.06918, -0.9636, 0.2582, -0.06918, -0.9636, 0.2582, -0.06918, -0.9636, 0.2582, -0.06918, -0.9636, 0.2582, -0.06918, -0.9636, 0.2582, -0.06918, -0.9636, -0.2582, 0.06918, -0.9636, -0.2582, 0.06918, -0.9636, -0.2582, 0.06918, -0.9636, -0.2582, 0.06918, -0.9636, -0.2582, 0.06918, -0.9636, -0.2582, 0.06918, -0.6947, -0.6947, 0.1862, -0.6947, -0.6947, 0.1862, -0.6947, -0.6947, 0.1862, -0.6947, -0.6947, 0.1862, -0.6947, -0.6947, 0.1862, -0.6947, -0.6947, 0.1862, -0.2506, -0.9351, 0.2506, -0.2506, -0.9351, 0.2506, -0.2506, -0.9351, 0.2506, -0.2506, -0.9351, 0.2506, -0.2506, -0.9351, 0.2506, -0.2506, -0.9351, 0.2506, 0.6947, -0.6947, 0.1862, 0.6947, -0.6947, 0.1862, 0.6947, -0.6947, 0.1862, 0.6947, -0.6947, 0.1862, 0.6947, -0.6947, 0.1862, 0.6947, -0.6947, 0.1862, 0.9636, -0.2582, 0.06918, 0.9636, -0.2582, 0.06918, 0.9636, -0.2582, 0.06918, 0.9636, -0.2582, 0.06918, 0.9636, -0.2582, 0.06918, 0.9636, -0.2582, 0.06918, 0.0, -0.2588, 0.9659, 0.0, -0.2588, 0.9659, 0.0, -0.2588, 0.9659, 0.0, -0.2588, 0.9659, 0.0, -0.2588, 0.9659, 0.0, -0.2588, 0.9659, 0.0, -0.7071, 0.7071, 0.0, -0.7071, 0.7071, 0.0, -0.7071, 0.7071, 0.0, -0.7071, 0.7071, 0.0, -0.7071, 0.7071, 0.0, -0.7071, 0.7071, 0.0, -0.9659, 0.2588, 0.0, -0.9659, 0.2588, 0.0, -0.9659, 0.2588, 0.0, -0.9659, 0.2588, 0.0, -0.9659, 0.2588, 0.0, -0.9659, 0.2588, 0.0, -0.9659, -0.2588, 0.0, -0.9659, -0.2588, 0.0, -0.9659, -0.2588, 0.0, -0.9659, -0.2588, 0.0, -0.9659, -0.2588, 0.0, -0.9659, -0.2588, 0.0, -0.7071, -0.7071, 0.0, -0.7071, -0.7071, 0.0, -0.7071, -0.7071, 0.0, -0.7071, -0.7071, 0.0, -0.7071, -0.7071, 0.0, -0.7071, -0.7071, 0.0, -0.2588, -0.9659, 0.0, -0.2588, -0.9659, 0.0, -0.2588, -0.9659, 0.0, -0.2588, -0.9659, 0.0, -0.2588, -0.9659, 0.0, -0.2588, -0.9659, 0.0, 0.2588, -0.9659, 0.0, 0.2588, -0.9659, 0.0, 0.2588, -0.9659, 0.0, 0.2588, -0.9659, 0.0, 0.2588, -0.9659, 0.0, 0.2588, -0.9659, 0.0, 0.7071, -0.7071, 0.0, 0.7071, -0.7071, 0.0, 0.7071, -0.7071, 0.0, 0.7071, -0.7071, 0.0, 0.7071, -0.7071, 0.0, 0.7071, -0.7071, 0.0, 0.9659, -0.2588, 0.0, 0.9659, -0.2588, 0.0, 0.9659, -0.2588, 0.0, 0.9659, -0.2588, 0.0, 0.9659, -0.2588, 0.0, 0.9659, -0.2588, 0.0, 0.9659, 0.2588, 0.0, 0.9659, 0.2588, 0.0, 0.9659, 0.2588, 0.0, 0.9659, 0.2588, 0.0, 0.9659, 0.2588, 0.0, 0.9659, 0.2588, 0.0, 0.7071, 0.7071, 0.0, 0.7071, 0.7071, 0.0, 0.7071, 0.7071, 0.0, 0.7071, 0.7071, 0.0, 0.7071, 0.7071, 0.0, 0.7071, 0.7071, 0.0, 0.2588, 0.9659, 0.0, 0.2588, 0.9659, 0.0, 0.2588, 0.9659, 0.0, 0.2588, 0.9659, 0.0, 0.2588, 0.9659, 0.0, 0.2588, 0.9659, 1.0, -6.603e-08, 0.0, 1.0, -6.603e-08, 0.0, 1.0, -6.603e-08, 0.0, 1.0, 0.0, 0.0, 1.0, 0.0, 0.0, 1.0, 0.0, 0.0, 1.0, 0.0, 0.0, 1.0, 0.0, 0.0, 1.0, 0.0, 0.0, 1.0, -4.094e-06, -4.015e-06, 1.0, -4.094e-06, -4.015e-06, 1.0, -4.094e-06, -4.015e-06, 1.0, 1.321e-07, 0.0, 1.0, 1.321e-07, 0.0, 1.0, 1.321e-07, 0.0, 1.0, -5.546e-06, 1.47e-06, 1.0, -5.546e-06, 1.47e-06, 1.0, -5.546e-06, 1.47e-06, 1.0, 0.0, 0.0, 1.0, 0.0, 0.0, 1.0, 0.0, 0.0, 1.0, -1.716e-06, 0.0, 1.0, -1.716e-06, 0.0, 1.0, -1.716e-06, 0.0, 1.0, -8.989e-07, 1.47e-06, 1.0, -8.989e-07, 1.47e-06, 1.0, -8.989e-07, 1.47e-06, 1.0, 0.0, 9.797e-07, 1.0, 0.0, 9.797e-07, 1.0, 0.0, 9.797e-07, -1.0, 2.01e-06, 2.007e-06, -1.0, 2.01e-06, 2.007e-06, -1.0, 2.01e-06, 2.007e-06, -1.0, 0.0, 0.0, -1.0, 0.0, 0.0, -1.0, 0.0, 0.0, -1.0, 0.0, 0.0, -1.0, 0.0, 0.0, -1.0, 0.0, 0.0, -1.0, -7.366e-07, -2.742e-06, -1.0, -7.366e-07, -2.742e-06, -1.0, -7.366e-07, -2.742e-06, -1.0, 0.0, 0.0, -1.0, 0.0, 0.0, -1.0, 0.0, 0.0, -1.0, 0.0, 0.0, -1.0, 0.0, 0.0, -1.0, 0.0, 0.0, -1.0, 4.239e-07, -7.348e-07, -1.0, 4.239e-07, -7.348e-07, -1.0, 4.239e-07, -7.348e-07, -1.0, 8.478e-07, 0.0, -1.0, 8.478e-07, 0.0, -1.0, 8.478e-07, 0.0, -1.0, -2.554e-09, 0.0, -1.0, -2.554e-09, 0.0, -1.0, -2.554e-09, 0.0, -1.0, 4.256e-07, -2.449e-07, -1.0, 4.256e-07, -2.449e-07, -1.0, 4.256e-07, -2.449e-07])] * 3)])

# ---- objects
ob_wheel = bpy.data.objects.new('Wheel', me_mesh2140300993_001)

# ---- transforms, parenting, visibility, modifiers, constraints
ob_wheel.location = (0.002908, 0.002613, 0.007001)
ob_wheel.rotation_mode = 'QUATERNION'
ob_wheel.rotation_quaternion = (1.0, 0.0, 0.0, 0.0)

# ---- collection membership
scene.collection.objects.link(ob_wheel)

# ---- scene / render settings (as saved in the file)
scene.frame_start = 1; scene.frame_end = 250; scene.frame_set(1)
scene.render.engine = 'BLENDER_EEVEE_NEXT'
bpy.context.view_layer.update()

# ---- added for rendering (the .blend has no active camera and no usable light): camera, sun
cam_auto = bpy.data.cameras.new('AutoCamera')
cam_auto.lens = 50.0
cam_auto.sensor_width = 36.0
cam_auto.clip_end = 1000.0
ob_auto_camera = bpy.data.objects.new('AutoCamera', cam_auto)
scene.collection.objects.link(ob_auto_camera)
ob_auto_camera.location = (0.743133, -0.88756, 0.60198)
ob_auto_camera.rotation_euler = (1.09748, -7.21219e-08, 0.694738)
scene.camera = ob_auto_camera
light_auto_sun = bpy.data.lights.new('AutoSun', 'SUN')
light_auto_sun.energy = 3.0
light_auto_sun.angle = 0.0523599
ob_auto_sun = bpy.data.objects.new('AutoSun', light_auto_sun)
scene.collection.objects.link(ob_auto_sun)
ob_auto_sun.rotation_euler = (0.872665, 0.174533, 0.523599)
bpy.context.view_layer.update()
